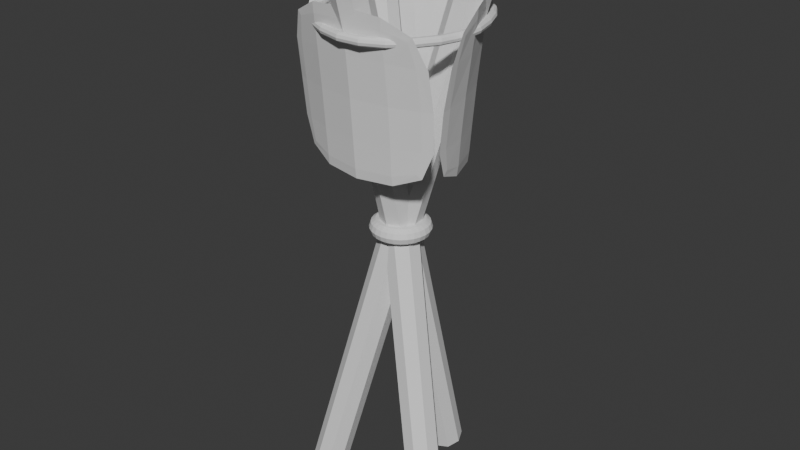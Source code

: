 # Source: cultistshrine.blend  (saved by Blender 5.0.118; exported with 4.5.12 LTS)
import bpy
from mathutils import Matrix  # noqa: F401  (used for matrix-valued properties, if any)

bpy.ops.wm.read_factory_settings(use_empty=True)
scene = bpy.context.scene
scene.name = 'Scene'

# ---- collections
col_collection = bpy.data.collections.new('Collection'); scene.collection.children.link(col_collection)

# ---- materials (node trees are filled in below, after node groups)
mat_cloth = bpy.data.materials.new('Cloth')
mat_rope = bpy.data.materials.new('Rope')

# ---- material node trees
mat_cloth.use_nodes = True; mat_cloth.node_tree.nodes.clear()
_N = mat_cloth.node_tree.nodes; _L = mat_cloth.node_tree.links
n0 = _N.new('ShaderNodeBsdfPrincipled'); n0.name = 'Principled BSDF'; n0.location = (-200, 100)
n1 = _N.new('ShaderNodeOutputMaterial'); n1.name = 'Material Output'; n1.location = (200, 100)
_L.new(n0.outputs[0], n1.inputs[0])
n1.is_active_output = True
mat_rope.use_nodes = True; mat_rope.node_tree.nodes.clear()
_N = mat_rope.node_tree.nodes; _L = mat_rope.node_tree.links
n0 = _N.new('ShaderNodeBsdfPrincipled'); n0.name = 'Principled BSDF'; n0.location = (-200, 100)
n1 = _N.new('ShaderNodeOutputMaterial'); n1.name = 'Material Output'; n1.location = (200, 100)
_L.new(n0.outputs[0], n1.inputs[0])
n1.is_active_output = True

# ---- world
world_world = bpy.data.worlds.new('World'); scene.world = world_world
world_world.use_nodes = True; world_world.node_tree.nodes.clear()
_N = world_world.node_tree.nodes; _L = world_world.node_tree.links
n0 = _N.new('ShaderNodeOutputWorld'); n0.name = 'World Output'; n0.location = (200, 100)
n1 = _N.new('ShaderNodeBackground'); n1.name = 'Background'; n1.location = (-200, 100)
n1.inputs[0].default_value = (0.05088, 0.05088, 0.05088, 1.0)
_L.new(n1.outputs[0], n0.inputs[0])
n0.is_active_output = True
world_world.color = (0.05088, 0.05088, 0.05088)
world_world.sun_shadow_jitter_overblur = 0.0

# ---- meshes
me_cylinder_001 = bpy.data.meshes.new('Cylinder.001')
me_cylinder_001.from_pydata([(0.0, 0.2392, -0.7201), (0.0, -0.1529, 0.7432), (0.03159, 0.2265, -0.7234), (0.03159, -0.1655, 0.7398), (0.04467, 0.196, -0.7316), (0.04467, -0.196, 0.7316), (0.03159, 0.1655, -0.7398), (0.03159, -0.2265, 0.7234), (0.0, 0.1529, -0.7432), (0.0, -0.2392, 0.7201), (-0.03159, 0.1655, -0.7398), (-0.03159, -0.2265, 0.7234), (-0.04467, 0.196, -0.7316), (-0.04467, -0.196, 0.7316), (-0.03159, 0.2265, -0.7234), (-0.03159, -0.1655, 0.7398), (-0.2071, -0.1196, -0.7201), (0.1324, 0.07645, 0.7432), (-0.212, -0.08592, -0.7234), (0.1276, 0.1101, 0.7398), (-0.1921, -0.05933, -0.7316), (0.1474, 0.1367, 0.7316), (-0.1591, -0.05541, -0.7398), (0.1804, 0.1406, 0.7234), (-0.1324, -0.07645, -0.7432), (0.2071, 0.1196, 0.7201), (-0.1276, -0.1101, -0.7398), (0.212, 0.08592, 0.7234), (-0.1474, -0.1367, -0.7316), (0.1921, 0.05933, 0.7316), (-0.1804, -0.1406, -0.7234), (0.1591, 0.05541, 0.7398), (0.2071, -0.1196, -0.7201), (-0.1324, 0.07645, 0.7432), (0.1804, -0.1406, -0.7234), (-0.1591, 0.05541, 0.7398), (0.1474, -0.1367, -0.7316), (-0.1921, 0.05933, 0.7316), (0.1276, -0.1101, -0.7398), (-0.212, 0.08592, 0.7234), (0.1324, -0.07645, -0.7432), (-0.2071, 0.1196, 0.7201), (0.1591, -0.05541, -0.7398), (-0.1804, 0.1406, 0.7234), (0.1921, -0.05933, -0.7316), (-0.1474, 0.1367, 0.7316), (0.212, -0.08592, -0.7234), (-0.1276, 0.1101, 0.7398)], [], [(0, 1, 3, 2), (2, 3, 5, 4), (4, 5, 7, 6), (6, 7, 9, 8), (8, 9, 11, 10), (10, 11, 13, 12), (3, 1, 15, 13, 11, 9, 7, 5), (12, 13, 15, 14), (14, 15, 1, 0), (0, 2, 4, 6, 8, 10, 12, 14), (16, 17, 19, 18), (18, 19, 21, 20), (20, 21, 23, 22), (22, 23, 25, 24), (24, 25, 27, 26), (26, 27, 29, 28), (19, 17, 31, 29, 27, 25, 23, 21), (28, 29, 31, 30), (30, 31, 17, 16), (16, 18, 20, 22, 24, 26, 28, 30), (32, 33, 35, 34), (34, 35, 37, 36), (36, 37, 39, 38), (38, 39, 41, 40), (40, 41, 43, 42), (42, 43, 45, 44), (35, 33, 47, 45, 43, 41, 39, 37), (44, 45, 47, 46), (46, 47, 33, 32), (32, 34, 36, 38, 40, 42, 44, 46)])
_uv = me_cylinder_001.uv_layers.new(name='UVMap')
_uv.uv.foreach_set('vector', [0.06784, 0.9998, 0.06784, 0.000167, 0.0904, 0.0001601, 0.09039, 0.9998, 0.09039, 0.9998, 0.0904, 0.0001601, 0.113, 0.0001669, 0.113, 0.9998, 0.113, 0.9998, 0.113, 0.0001669, 0.1355, 0.0001878, 0.1355, 0.9998, 0.1355, 0.9998, 0.1355, 0.0001878, 0.1581, 0.0002229, 0.1581, 0.9998, 0.1581, 0.9998, 0.1581, 0.0002229, 0.1806, 0.0002867, 0.1806, 0.9998, 0.0001601, 0.9998, 0.0001603, 0.0002854, 0.02272, 0.0002217, 0.02272, 0.9998, 0.597, 0.0709, 0.597, 0.09346, 0.5811, 0.1094, 0.5585, 0.1094, 0.5426, 0.09346, 0.5426, 0.0709, 0.5585, 0.05494, 0.5811, 0.05494, 0.02272, 0.9998, 0.02272, 0.0002217, 0.04528, 0.0001869, 0.04528, 0.9998, 0.04528, 0.9998, 0.04528, 0.0001869, 0.06784, 0.000167, 0.06784, 0.9998, 0.597, 0.01611, 0.597, 0.03867, 0.5811, 0.05462, 0.5585, 0.05462, 0.5426, 0.03867, 0.5426, 0.01611, 0.5585, 0.0001602, 0.5811, 0.0001601, 0.4746, 0.0001701, 0.4746, 0.9998, 0.452, 0.9998, 0.452, 0.0001601, 0.452, 0.0001601, 0.452, 0.9998, 0.4295, 0.9998, 0.4295, 0.0001627, 0.4295, 0.0001627, 0.4295, 0.9998, 0.4069, 0.9998, 0.4069, 0.0001776, 0.4069, 0.0001776, 0.4069, 0.9998, 0.3843, 0.9998, 0.3843, 0.0002054, 0.3843, 0.0002054, 0.3843, 0.9998, 0.3618, 0.9997, 0.3618, 0.0002634, 0.5423, 0.0002684, 0.5423, 0.9997, 0.5197, 0.9998, 0.5197, 0.0002278, 0.5426, 0.1482, 0.5426, 0.1257, 0.5585, 0.1097, 0.5811, 0.1097, 0.597, 0.1257, 0.597, 0.1482, 0.5811, 0.1642, 0.5585, 0.1642, 0.5197, 0.0002278, 0.5197, 0.9998, 0.4971, 0.9998, 0.4971, 0.0001931, 0.4971, 0.0001931, 0.4971, 0.9998, 0.4746, 0.9998, 0.4746, 0.0001701, 0.597, 0.3126, 0.5811, 0.3285, 0.5585, 0.3285, 0.5426, 0.3126, 0.5426, 0.29, 0.5585, 0.2741, 0.5811, 0.2741, 0.597, 0.29, 0.2938, 0.0001664, 0.2938, 0.9998, 0.2712, 0.9998, 0.2712, 0.0001601, 0.2712, 0.0001601, 0.2712, 0.9998, 0.2487, 0.9998, 0.2486, 0.0001657, 0.2486, 0.0001657, 0.2487, 0.9998, 0.2261, 0.9998, 0.2261, 0.0001827, 0.2261, 0.0001827, 0.2261, 0.9998, 0.2035, 0.9998, 0.2035, 0.0002107, 0.2035, 0.0002107, 0.2035, 0.9998, 0.181, 0.9997, 0.181, 0.0002459, 0.3614, 0.0002397, 0.3615, 0.9997, 0.3389, 0.9998, 0.3389, 0.0002138, 0.5811, 0.219, 0.5585, 0.219, 0.5426, 0.203, 0.5426, 0.1805, 0.5585, 0.1645, 0.5811, 0.1645, 0.597, 0.1805, 0.597, 0.203, 0.3389, 0.0002138, 0.3389, 0.9998, 0.3163, 0.9998, 0.3163, 0.0001844, 0.3163, 0.0001844, 0.3163, 0.9998, 0.2938, 0.9998, 0.2938, 0.0001664, 0.597, 0.2578, 0.5811, 0.2738, 0.5585, 0.2738, 0.5426, 0.2578, 0.5426, 0.2353, 0.5585, 0.2193, 0.5811, 0.2193, 0.597, 0.2353])
me_cylinder_001.materials.append(None)
me_cylinder_001.update()
me_plane_001 = bpy.data.meshes.new('Plane.001')
me_plane_001.from_pydata([(-0.1981, -0.1694, 0.2936), (0.1981, -0.1694, 0.2936), (-0.1981, -0.2124, 0.6981), (0.1981, -0.2124, 0.6981), (-0.2201, -0.1774, 0.4928), (-1.125e-11, -0.2112, 0.2715), (0.2201, -0.1774, 0.4928), (-1.125e-11, -0.2521, 0.734), (-1.125e-11, -0.2282, 0.4961), (-0.1981, -0.1662, 0.2936), (0.1981, -0.1662, 0.2936), (-0.1981, -0.2092, 0.6981), (0.1981, -0.2092, 0.6981), (-0.2201, -0.1732, 0.4928), (9.738e-10, -0.207, 0.2715), (0.2201, -0.1732, 0.4928), (-5.267e-10, -0.2479, 0.734), (-2.441e-10, -0.2219, 0.4961), (-0.2163, -0.1675, 0.3681), (0.1237, -0.1933, 0.2753), (0.2163, -0.1952, 0.6192), (-0.1237, -0.2364, 0.7244), (-0.2163, -0.1952, 0.6192), (-0.1237, -0.1933, 0.2753), (0.2163, -0.1675, 0.3681), (0.1237, -0.2364, 0.7244), (-1.125e-11, -0.2415, 0.6316), (-1.125e-11, -0.218, 0.3656), (-0.1266, -0.2094, 0.4949), (0.1266, -0.2094, 0.4949), (-0.2163, -0.1635, 0.3681), (0.1237, -0.1893, 0.2753), (0.2163, -0.1912, 0.6192), (-0.1237, -0.2324, 0.7244), (-0.2163, -0.1912, 0.6192), (-0.1237, -0.1893, 0.2753), (0.2163, -0.1635, 0.3681), (0.1237, -0.2324, 0.7244), (-1.22e-10, -0.2355, 0.6316), (-2.441e-10, -0.212, 0.3656), (-0.1266, -0.2034, 0.4949), (0.1266, -0.2034, 0.4949), (-0.2126, -0.1614, 0.2791), (0.2126, -0.1614, 0.2791), (-0.2126, -0.2084, 0.7115), (0.2126, -0.2084, 0.7115), (-0.2531, -0.1629, 0.4919), (-1.108e-10, -0.2072, 0.2385), (0.2531, -0.1629, 0.4919), (-3.549e-10, -0.2541, 0.7704), (0.1258, -0.2242, 0.6272), (-0.1258, -0.2242, 0.6272), (-0.1258, -0.1991, 0.3662), (0.1258, -0.1991, 0.3662), (0.1258, -0.2185, 0.6272), (-0.1258, -0.2185, 0.6272), (-0.1258, -0.1933, 0.3662), (0.1258, -0.1933, 0.3662), (-0.248, -0.1532, 0.3666), (0.1251, -0.1889, 0.2436), (0.248, -0.1823, 0.6184), (-0.1251, -0.2384, 0.7583), (-0.248, -0.1823, 0.6184), (-0.1251, -0.1889, 0.2436), (0.248, -0.1532, 0.3666), (0.1251, -0.2384, 0.7583), (0.2457, -0.08687, 0.2936), (0.04763, 0.2562, 0.2936), (0.283, -0.06537, 0.6981), (0.08488, 0.2777, 0.6981), (0.2637, -0.1019, 0.4928), (0.1829, 0.1056, 0.2715), (0.04362, 0.2793, 0.4928), (0.2183, 0.126, 0.734), (0.1976, 0.1141, 0.4961), (0.243, -0.08845, 0.2936), (0.04491, 0.2547, 0.2936), (0.2802, -0.06694, 0.6981), (0.08215, 0.2762, 0.6981), (0.2601, -0.104, 0.4928), (0.1793, 0.1035, 0.2715), (0.03998, 0.2772, 0.4928), (0.2146, 0.1239, 0.734), (0.1922, 0.111, 0.4961), (0.2533, -0.1036, 0.3681), (0.1056, 0.2038, 0.2753), (0.06086, 0.2849, 0.6192), (0.2666, 0.01106, 0.7244), (0.2772, -0.08976, 0.6192), (0.2293, -0.01048, 0.2753), (0.03691, 0.2711, 0.3681), (0.1429, 0.2253, 0.7244), (0.2092, 0.1208, 0.6316), (0.1888, 0.109, 0.3656), (0.2447, -0.004883, 0.4949), (0.1181, 0.2143, 0.4949), (0.2498, -0.1056, 0.3681), (0.1021, 0.2018, 0.2753), (0.05738, 0.2829, 0.6192), (0.2631, 0.009047, 0.7244), (0.2737, -0.09177, 0.6192), (0.2258, -0.01249, 0.2753), (0.03343, 0.2691, 0.3681), (0.1394, 0.2233, 0.7244), (0.2039, 0.1177, 0.6316), (0.1836, 0.106, 0.3656), (0.2394, -0.007903, 0.4949), (0.1129, 0.2113, 0.4949), (0.2461, -0.1034, 0.2791), (0.03349, 0.2648, 0.2791), (0.2868, -0.07988, 0.7115), (0.07422, 0.2883, 0.7115), (0.2677, -0.1378, 0.4919), (0.1794, 0.1036, 0.2385), (0.01453, 0.3007, 0.4919), (0.2201, 0.1271, 0.7704), (0.1313, 0.2211, 0.6272), (0.2571, 0.00313, 0.6272), (0.2353, -0.009463, 0.3662), (0.1095, 0.2085, 0.3662), (0.1263, 0.2182, 0.6272), (0.2521, 0.0002368, 0.6272), (0.2303, -0.01236, 0.3662), (0.1044, 0.2056, 0.3662), (0.2567, -0.1382, 0.3666), (0.101, 0.2028, 0.2436), (0.03389, 0.306, 0.6184), (0.269, 0.01083, 0.7583), (0.2819, -0.1236, 0.6184), (0.2262, -0.01391, 0.2436), (0.008637, 0.2914, 0.3666), (0.1439, 0.2276, 0.7583), (-0.04763, 0.2562, 0.2936), (-0.2457, -0.08687, 0.2936), (-0.08488, 0.2777, 0.6981), (-0.283, -0.06537, 0.6981), (-0.04362, 0.2793, 0.4928), (-0.1829, 0.1056, 0.2715), (-0.2637, -0.1019, 0.4928), (-0.2183, 0.126, 0.734), (-0.1976, 0.1141, 0.4961), (-0.04491, 0.2547, 0.2936), (-0.243, -0.08845, 0.2936), (-0.08215, 0.2762, 0.6981), (-0.2802, -0.06694, 0.6981), (-0.03998, 0.2772, 0.4928), (-0.1793, 0.1035, 0.2715), (-0.2601, -0.104, 0.4928), (-0.2146, 0.1239, 0.734), (-0.1922, 0.111, 0.4961), (-0.03691, 0.2711, 0.3681), (-0.2293, -0.01048, 0.2753), (-0.2772, -0.08976, 0.6192), (-0.1429, 0.2253, 0.7244), (-0.06086, 0.2849, 0.6192), (-0.1056, 0.2038, 0.2753), (-0.2533, -0.1036, 0.3681), (-0.2666, 0.01106, 0.7244), (-0.2092, 0.1208, 0.6316), (-0.1888, 0.109, 0.3656), (-0.1181, 0.2143, 0.4949), (-0.2447, -0.004884, 0.4949), (-0.03343, 0.2691, 0.3681), (-0.2258, -0.01249, 0.2753), (-0.2737, -0.09177, 0.6192), (-0.1394, 0.2233, 0.7244), (-0.05738, 0.2829, 0.6192), (-0.1021, 0.2018, 0.2753), (-0.2498, -0.1056, 0.3681), (-0.2631, 0.009047, 0.7244), (-0.2039, 0.1177, 0.6316), (-0.1836, 0.106, 0.3656), (-0.1129, 0.2113, 0.4949), (-0.2394, -0.007903, 0.4949), (-0.03349, 0.2648, 0.2791), (-0.2461, -0.1034, 0.2791), (-0.07422, 0.2883, 0.7115), (-0.2868, -0.07988, 0.7115), (-0.01453, 0.3007, 0.4919), (-0.1794, 0.1036, 0.2385), (-0.2677, -0.1378, 0.4919), (-0.2201, 0.1271, 0.7704), (-0.2571, 0.00313, 0.6272), (-0.1313, 0.2211, 0.6272), (-0.1095, 0.2085, 0.3662), (-0.2353, -0.009463, 0.3662), (-0.2521, 0.0002367, 0.6272), (-0.1263, 0.2182, 0.6272), (-0.1044, 0.2056, 0.3662), (-0.2303, -0.01236, 0.3662), (-0.008637, 0.2914, 0.3666), (-0.2262, -0.01391, 0.2436), (-0.2819, -0.1236, 0.6184), (-0.1439, 0.2276, 0.7583), (-0.03389, 0.306, 0.6184), (-0.101, 0.2028, 0.2436), (-0.2567, -0.1382, 0.3666), (-0.269, 0.01083, 0.7583)], [], [(8, 29, 50, 26), (29, 6, 20, 50), (50, 20, 3, 25), (26, 50, 25, 7), (4, 28, 51, 22), (28, 8, 26, 51), (51, 26, 7, 21), (22, 51, 21, 2), (0, 23, 52, 18), (23, 5, 27, 52), (52, 27, 8, 28), (18, 52, 28, 4), (5, 19, 53, 27), (19, 1, 24, 53), (53, 24, 6, 29), (27, 53, 29, 8), (17, 38, 54, 41), (38, 16, 37, 54), (54, 37, 12, 32), (41, 54, 32, 15), (13, 34, 55, 40), (34, 11, 33, 55), (55, 33, 16, 38), (40, 55, 38, 17), (9, 30, 56, 35), (30, 13, 40, 56), (56, 40, 17, 39), (35, 56, 39, 14), (14, 39, 57, 31), (39, 17, 41, 57), (57, 41, 15, 36), (31, 57, 36, 10), (0, 18, 58, 42), (18, 4, 46, 58), (58, 46, 13, 30), (42, 58, 30, 9), (1, 19, 59, 43), (19, 5, 47, 59), (59, 47, 14, 31), (43, 59, 31, 10), (3, 20, 60, 45), (20, 6, 48, 60), (60, 48, 15, 32), (45, 60, 32, 12), (2, 21, 61, 44), (21, 7, 49, 61), (61, 49, 16, 33), (44, 61, 33, 11), (4, 22, 62, 46), (22, 2, 44, 62), (62, 44, 11, 34), (46, 62, 34, 13), (5, 23, 63, 47), (23, 0, 42, 63), (63, 42, 9, 35), (47, 63, 35, 14), (6, 24, 64, 48), (24, 1, 43, 64), (64, 43, 10, 36), (48, 64, 36, 15), (7, 25, 65, 49), (25, 3, 45, 65), (65, 45, 12, 37), (49, 65, 37, 16), (74, 95, 116, 92), (95, 72, 86, 116), (116, 86, 69, 91), (92, 116, 91, 73), (70, 94, 117, 88), (94, 74, 92, 117), (117, 92, 73, 87), (88, 117, 87, 68), (66, 89, 118, 84), (89, 71, 93, 118), (118, 93, 74, 94), (84, 118, 94, 70), (71, 85, 119, 93), (85, 67, 90, 119), (119, 90, 72, 95), (93, 119, 95, 74), (83, 104, 120, 107), (104, 82, 103, 120), (120, 103, 78, 98), (107, 120, 98, 81), (79, 100, 121, 106), (100, 77, 99, 121), (121, 99, 82, 104), (106, 121, 104, 83), (75, 96, 122, 101), (96, 79, 106, 122), (122, 106, 83, 105), (101, 122, 105, 80), (80, 105, 123, 97), (105, 83, 107, 123), (123, 107, 81, 102), (97, 123, 102, 76), (66, 84, 124, 108), (84, 70, 112, 124), (124, 112, 79, 96), (108, 124, 96, 75), (67, 85, 125, 109), (85, 71, 113, 125), (125, 113, 80, 97), (109, 125, 97, 76), (69, 86, 126, 111), (86, 72, 114, 126), (126, 114, 81, 98), (111, 126, 98, 78), (68, 87, 127, 110), (87, 73, 115, 127), (127, 115, 82, 99), (110, 127, 99, 77), (70, 88, 128, 112), (88, 68, 110, 128), (128, 110, 77, 100), (112, 128, 100, 79), (71, 89, 129, 113), (89, 66, 108, 129), (129, 108, 75, 101), (113, 129, 101, 80), (72, 90, 130, 114), (90, 67, 109, 130), (130, 109, 76, 102), (114, 130, 102, 81), (73, 91, 131, 115), (91, 69, 111, 131), (131, 111, 78, 103), (115, 131, 103, 82), (140, 161, 182, 158), (161, 138, 152, 182), (182, 152, 135, 157), (158, 182, 157, 139), (136, 160, 183, 154), (160, 140, 158, 183), (183, 158, 139, 153), (154, 183, 153, 134), (132, 155, 184, 150), (155, 137, 159, 184), (184, 159, 140, 160), (150, 184, 160, 136), (137, 151, 185, 159), (151, 133, 156, 185), (185, 156, 138, 161), (159, 185, 161, 140), (149, 170, 186, 173), (170, 148, 169, 186), (186, 169, 144, 164), (173, 186, 164, 147), (145, 166, 187, 172), (166, 143, 165, 187), (187, 165, 148, 170), (172, 187, 170, 149), (141, 162, 188, 167), (162, 145, 172, 188), (188, 172, 149, 171), (167, 188, 171, 146), (146, 171, 189, 163), (171, 149, 173, 189), (189, 173, 147, 168), (163, 189, 168, 142), (132, 150, 190, 174), (150, 136, 178, 190), (190, 178, 145, 162), (174, 190, 162, 141), (133, 151, 191, 175), (151, 137, 179, 191), (191, 179, 146, 163), (175, 191, 163, 142), (135, 152, 192, 177), (152, 138, 180, 192), (192, 180, 147, 164), (177, 192, 164, 144), (134, 153, 193, 176), (153, 139, 181, 193), (193, 181, 148, 165), (176, 193, 165, 143), (136, 154, 194, 178), (154, 134, 176, 194), (194, 176, 143, 166), (178, 194, 166, 145), (137, 155, 195, 179), (155, 132, 174, 195), (195, 174, 141, 167), (179, 195, 167, 146), (138, 156, 196, 180), (156, 133, 175, 196), (196, 175, 142, 168), (180, 196, 168, 147), (139, 157, 197, 181), (157, 135, 177, 197), (197, 177, 144, 169), (181, 197, 169, 148)])
_uv = me_plane_001.uv_layers.new(name='UVMap')
_uv.uv.foreach_set('vector', [0.8301, 0.1643, 0.9114, 0.1649, 0.9082, 0.2494, 0.8276, 0.2508, 0.9114, 0.1649, 0.9743, 0.1636, 0.9686, 0.2444, 0.9082, 0.2494, 0.9082, 0.2494, 0.9686, 0.2444, 0.9543, 0.2949, 0.9048, 0.3115, 0.8276, 0.2508, 0.9082, 0.2494, 0.9048, 0.3115, 0.8257, 0.3162, 0.6862, 0.1553, 0.7488, 0.1602, 0.7472, 0.2448, 0.6872, 0.2363, 0.7488, 0.1602, 0.8301, 0.1643, 0.8276, 0.2508, 0.7472, 0.2448, 0.7472, 0.2448, 0.8276, 0.2508, 0.8257, 0.3162, 0.7471, 0.307, 0.6872, 0.2363, 0.7472, 0.2448, 0.7471, 0.307, 0.6986, 0.2876, 0.7047, 0.02943, 0.7548, 0.02053, 0.7517, 0.07828, 0.6908, 0.07609, 0.7548, 0.02053, 0.8342, 0.02133, 0.8325, 0.08123, 0.7517, 0.07828, 0.7517, 0.07828, 0.8325, 0.08123, 0.8301, 0.1643, 0.7488, 0.1602, 0.6908, 0.07609, 0.7517, 0.07828, 0.7488, 0.1602, 0.6862, 0.1553, 0.8342, 0.02133, 0.9134, 0.02507, 0.9133, 0.08292, 0.8325, 0.08123, 0.9134, 0.02507, 0.963, 0.03684, 0.9742, 0.08422, 0.9133, 0.08292, 0.9133, 0.08292, 0.9742, 0.08422, 0.9743, 0.1636, 0.9114, 0.1649, 0.8325, 0.08123, 0.9133, 0.08292, 0.9114, 0.1649, 0.8301, 0.1643, 0.166, 0.5158, 0.1687, 0.4293, 0.2491, 0.4356, 0.2472, 0.5202, 0.1687, 0.4293, 0.1708, 0.3637, 0.2494, 0.3732, 0.2491, 0.4356, 0.2491, 0.4356, 0.2494, 0.3732, 0.2976, 0.3928, 0.3087, 0.4442, 0.2472, 0.5202, 0.2491, 0.4356, 0.3087, 0.4442, 0.3095, 0.5251, 0.02217, 0.516, 0.02804, 0.4353, 0.08804, 0.4305, 0.08463, 0.515, 0.02804, 0.4353, 0.04242, 0.3848, 0.09174, 0.3682, 0.08804, 0.4305, 0.08804, 0.4305, 0.09174, 0.3682, 0.1708, 0.3637, 0.1687, 0.4293, 0.08463, 0.515, 0.08804, 0.4305, 0.1687, 0.4293, 0.166, 0.5158, 0.03296, 0.6426, 0.02194, 0.5953, 0.08248, 0.597, 0.08221, 0.6548, 0.02194, 0.5953, 0.02217, 0.516, 0.08463, 0.515, 0.08248, 0.597, 0.08248, 0.597, 0.08463, 0.515, 0.166, 0.5158, 0.1633, 0.599, 0.08221, 0.6548, 0.08248, 0.597, 0.1633, 0.599, 0.1614, 0.6589, 0.1614, 0.6589, 0.1633, 0.599, 0.2442, 0.6021, 0.2408, 0.6598, 0.1633, 0.599, 0.166, 0.5158, 0.2472, 0.5202, 0.2442, 0.6021, 0.2442, 0.6021, 0.2472, 0.5202, 0.3095, 0.5251, 0.3047, 0.6042, 0.2408, 0.6598, 0.2442, 0.6021, 0.3047, 0.6042, 0.2907, 0.6508, 0.7047, 0.02943, 0.6908, 0.07609, 0.6688, 0.07376, 0.6948, 0.01957, 0.6908, 0.07609, 0.6862, 0.1553, 0.6634, 0.1533, 0.6688, 0.07376, 0.0007715, 0.596, 0.0002016, 0.5164, 0.02217, 0.516, 0.02194, 0.5953, 0.02317, 0.6517, 0.0007715, 0.596, 0.02194, 0.5953, 0.03296, 0.6426, 0.963, 0.03684, 0.9134, 0.02507, 0.9152, 0.004814, 0.9734, 0.02755, 0.9134, 0.02507, 0.8342, 0.02133, 0.8348, 0.0002015, 0.9152, 0.004814, 0.2408, 0.6799, 0.1608, 0.6799, 0.1614, 0.6589, 0.2408, 0.6598, 0.2999, 0.6604, 0.2408, 0.6799, 0.2408, 0.6598, 0.2907, 0.6508, 0.9543, 0.2949, 0.9686, 0.2444, 0.9903, 0.2437, 0.9638, 0.3034, 0.9686, 0.2444, 0.9743, 0.1636, 0.9972, 0.1629, 0.9903, 0.2437, 0.3295, 0.4458, 0.3314, 0.5269, 0.3095, 0.5251, 0.3087, 0.4442, 0.3071, 0.3846, 0.3295, 0.4458, 0.3087, 0.4442, 0.2976, 0.3928, 0.6986, 0.2876, 0.7471, 0.307, 0.7454, 0.3285, 0.6886, 0.2956, 0.7471, 0.307, 0.8257, 0.3162, 0.8251, 0.3393, 0.7454, 0.3285, 0.0918, 0.3464, 0.1715, 0.3403, 0.1708, 0.3637, 0.09174, 0.3682, 0.03346, 0.376, 0.0918, 0.3464, 0.09174, 0.3682, 0.04242, 0.3848, 0.6862, 0.1553, 0.6872, 0.2363, 0.6656, 0.2344, 0.6634, 0.1533, 0.6872, 0.2363, 0.6986, 0.2876, 0.6886, 0.2956, 0.6656, 0.2344, 0.007164, 0.4357, 0.03346, 0.376, 0.04242, 0.3848, 0.02804, 0.4353, 0.0002016, 0.5164, 0.007164, 0.4357, 0.02804, 0.4353, 0.02217, 0.516, 0.8342, 0.02133, 0.7548, 0.02053, 0.7543, 0.0002015, 0.8348, 0.0002015, 0.7548, 0.02053, 0.7047, 0.02943, 0.6948, 0.01957, 0.7543, 0.0002015, 0.08088, 0.6749, 0.02317, 0.6517, 0.03296, 0.6426, 0.08221, 0.6548, 0.1608, 0.6799, 0.08088, 0.6749, 0.08221, 0.6548, 0.1614, 0.6589, 0.9743, 0.1636, 0.9742, 0.08422, 0.9963, 0.08314, 0.9972, 0.1629, 0.9742, 0.08422, 0.963, 0.03684, 0.9734, 0.02755, 0.9963, 0.08314, 0.3258, 0.6063, 0.2999, 0.6604, 0.2907, 0.6508, 0.3047, 0.6042, 0.3314, 0.5269, 0.3258, 0.6063, 0.3047, 0.6042, 0.3095, 0.5251, 0.8257, 0.3162, 0.9048, 0.3115, 0.9052, 0.3331, 0.8251, 0.3393, 0.9048, 0.3115, 0.9543, 0.2949, 0.9638, 0.3034, 0.9052, 0.3331, 0.2507, 0.3514, 0.3071, 0.3846, 0.2976, 0.3928, 0.2494, 0.3732, 0.1715, 0.3403, 0.2507, 0.3514, 0.2494, 0.3732, 0.1708, 0.3637, 0.8331, 0.5152, 0.7517, 0.5146, 0.7549, 0.4301, 0.8356, 0.4287, 0.7517, 0.5146, 0.6889, 0.5159, 0.6946, 0.4351, 0.7549, 0.4301, 0.7549, 0.4301, 0.6946, 0.4351, 0.7089, 0.3846, 0.7584, 0.368, 0.8356, 0.4287, 0.7549, 0.4301, 0.7584, 0.368, 0.8374, 0.3634, 0.977, 0.5242, 0.9143, 0.5193, 0.916, 0.4348, 0.9759, 0.4432, 0.9143, 0.5193, 0.8331, 0.5152, 0.8356, 0.4287, 0.916, 0.4348, 0.916, 0.4348, 0.8356, 0.4287, 0.8374, 0.3634, 0.9161, 0.3726, 0.9759, 0.4432, 0.916, 0.4348, 0.9161, 0.3726, 0.9646, 0.3919, 0.9585, 0.6501, 0.9083, 0.659, 0.9115, 0.6012, 0.9723, 0.6034, 0.9083, 0.659, 0.829, 0.6582, 0.8307, 0.5983, 0.9115, 0.6012, 0.9115, 0.6012, 0.8307, 0.5983, 0.8331, 0.5152, 0.9143, 0.5193, 0.9723, 0.6034, 0.9115, 0.6012, 0.9143, 0.5193, 0.977, 0.5242, 0.829, 0.6582, 0.7497, 0.6545, 0.7499, 0.5966, 0.8307, 0.5983, 0.7497, 0.6545, 0.7002, 0.6427, 0.689, 0.5953, 0.7499, 0.5966, 0.7499, 0.5966, 0.689, 0.5953, 0.6889, 0.5159, 0.7517, 0.5146, 0.8307, 0.5983, 0.7499, 0.5966, 0.7517, 0.5146, 0.8331, 0.5152, 0.4972, 0.1643, 0.4944, 0.2508, 0.414, 0.2445, 0.4159, 0.16, 0.4944, 0.2508, 0.4924, 0.3164, 0.4138, 0.3069, 0.414, 0.2445, 0.414, 0.2445, 0.4138, 0.3069, 0.3656, 0.2873, 0.3544, 0.236, 0.4159, 0.16, 0.414, 0.2445, 0.3544, 0.236, 0.3537, 0.155, 0.641, 0.1641, 0.6351, 0.2448, 0.5751, 0.2496, 0.5785, 0.1651, 0.6351, 0.2448, 0.6207, 0.2954, 0.5714, 0.3119, 0.5751, 0.2496, 0.5751, 0.2496, 0.5714, 0.3119, 0.4924, 0.3164, 0.4944, 0.2508, 0.5785, 0.1651, 0.5751, 0.2496, 0.4944, 0.2508, 0.4972, 0.1643, 0.6302, 0.03749, 0.6412, 0.08485, 0.5807, 0.08314, 0.5809, 0.02534, 0.6412, 0.08485, 0.641, 0.1641, 0.5785, 0.1651, 0.5807, 0.08314, 0.5807, 0.08314, 0.5785, 0.1651, 0.4972, 0.1643, 0.4998, 0.08108, 0.5809, 0.02534, 0.5807, 0.08314, 0.4998, 0.08108, 0.5017, 0.02118, 0.5017, 0.02118, 0.4998, 0.08108, 0.419, 0.07802, 0.4224, 0.02033, 0.4998, 0.08108, 0.4972, 0.1643, 0.4159, 0.16, 0.419, 0.07802, 0.419, 0.07802, 0.4159, 0.16, 0.3537, 0.155, 0.3585, 0.0759, 0.4224, 0.02033, 0.419, 0.07802, 0.3585, 0.0759, 0.3724, 0.02934, 0.9585, 0.6501, 0.9723, 0.6034, 0.9943, 0.6058, 0.9683, 0.66, 0.9723, 0.6034, 0.977, 0.5242, 0.9998, 0.5262, 0.9943, 0.6058, 0.6624, 0.08406, 0.6629, 0.1637, 0.641, 0.1641, 0.6412, 0.08485, 0.64, 0.02842, 0.6624, 0.08406, 0.6412, 0.08485, 0.6302, 0.03749, 0.7002, 0.6427, 0.7497, 0.6545, 0.748, 0.6747, 0.6898, 0.652, 0.7497, 0.6545, 0.829, 0.6582, 0.8284, 0.6793, 0.748, 0.6747, 0.4223, 0.0002016, 0.5024, 0.0002016, 0.5017, 0.02118, 0.4224, 0.02033, 0.3632, 0.01967, 0.4223, 0.0002016, 0.4224, 0.02033, 0.3724, 0.02934, 0.7089, 0.3846, 0.6946, 0.4351, 0.6729, 0.4358, 0.6993, 0.3761, 0.6946, 0.4351, 0.6889, 0.5159, 0.666, 0.5166, 0.6729, 0.4358, 0.3336, 0.2343, 0.3318, 0.1533, 0.3537, 0.155, 0.3544, 0.236, 0.3561, 0.2955, 0.3336, 0.2343, 0.3544, 0.236, 0.3656, 0.2873, 0.9646, 0.3919, 0.9161, 0.3726, 0.9177, 0.351, 0.9746, 0.384, 0.9161, 0.3726, 0.8374, 0.3634, 0.8381, 0.3403, 0.9177, 0.351, 0.5714, 0.3337, 0.4916, 0.3399, 0.4924, 0.3164, 0.5714, 0.3119, 0.6297, 0.3041, 0.5714, 0.3337, 0.5714, 0.3119, 0.6207, 0.2954, 0.977, 0.5242, 0.9759, 0.4432, 0.9975, 0.4451, 0.9998, 0.5262, 0.9759, 0.4432, 0.9646, 0.3919, 0.9746, 0.384, 0.9975, 0.4451, 0.656, 0.2445, 0.6297, 0.3041, 0.6207, 0.2954, 0.6351, 0.2448, 0.6629, 0.1637, 0.656, 0.2445, 0.6351, 0.2448, 0.641, 0.1641, 0.829, 0.6582, 0.9083, 0.659, 0.9089, 0.6793, 0.8284, 0.6793, 0.9083, 0.659, 0.9585, 0.6501, 0.9683, 0.66, 0.9089, 0.6793, 0.5823, 0.00526, 0.64, 0.02842, 0.6302, 0.03749, 0.5809, 0.02534, 0.5024, 0.0002016, 0.5823, 0.00526, 0.5809, 0.02534, 0.5017, 0.02118, 0.6889, 0.5159, 0.689, 0.5953, 0.6669, 0.5964, 0.666, 0.5166, 0.689, 0.5953, 0.7002, 0.6427, 0.6898, 0.652, 0.6669, 0.5964, 0.3374, 0.07379, 0.3632, 0.01967, 0.3724, 0.02934, 0.3585, 0.0759, 0.3318, 0.1533, 0.3374, 0.07379, 0.3585, 0.0759, 0.3537, 0.155, 0.8374, 0.3634, 0.7584, 0.368, 0.758, 0.3465, 0.8381, 0.3403, 0.7584, 0.368, 0.7089, 0.3846, 0.6993, 0.3761, 0.758, 0.3465, 0.4124, 0.3287, 0.3561, 0.2955, 0.3656, 0.2873, 0.4138, 0.3069, 0.4916, 0.3399, 0.4124, 0.3287, 0.4138, 0.3069, 0.4924, 0.3164, 0.4989, 0.5044, 0.5801, 0.5003, 0.5818, 0.5848, 0.5013, 0.5908, 0.5801, 0.5003, 0.6428, 0.4954, 0.6417, 0.5764, 0.5818, 0.5848, 0.5818, 0.5848, 0.6417, 0.5764, 0.6304, 0.6276, 0.5819, 0.647, 0.5013, 0.5908, 0.5818, 0.5848, 0.5819, 0.647, 0.5032, 0.6562, 0.3547, 0.5036, 0.4175, 0.5049, 0.4207, 0.5895, 0.3604, 0.5845, 0.4175, 0.5049, 0.4989, 0.5044, 0.5013, 0.5908, 0.4207, 0.5895, 0.4207, 0.5895, 0.5013, 0.5908, 0.5032, 0.6562, 0.4242, 0.6515, 0.3604, 0.5845, 0.4207, 0.5895, 0.4242, 0.6515, 0.3746, 0.635, 0.366, 0.3769, 0.4155, 0.3651, 0.4156, 0.423, 0.3548, 0.4243, 0.4155, 0.3651, 0.4948, 0.3614, 0.4965, 0.4213, 0.4156, 0.423, 0.4156, 0.423, 0.4965, 0.4213, 0.4989, 0.5044, 0.4175, 0.5049, 0.3548, 0.4243, 0.4156, 0.423, 0.4175, 0.5049, 0.3547, 0.5036, 0.4948, 0.3614, 0.5741, 0.3606, 0.5773, 0.4183, 0.4965, 0.4213, 0.5741, 0.3606, 0.6242, 0.3695, 0.6381, 0.4161, 0.5773, 0.4183, 0.5773, 0.4183, 0.6381, 0.4161, 0.6428, 0.4954, 0.5801, 0.5003, 0.4965, 0.4213, 0.5773, 0.4183, 0.5801, 0.5003, 0.4989, 0.5044, 0.166, 0.1758, 0.1687, 0.08922, 0.2491, 0.09552, 0.2472, 0.1801, 0.1687, 0.08922, 0.1708, 0.02363, 0.2494, 0.03318, 0.2491, 0.09552, 0.2491, 0.09552, 0.2494, 0.03318, 0.2976, 0.05277, 0.3087, 0.1041, 0.2472, 0.1801, 0.2491, 0.09552, 0.3087, 0.1041, 0.3095, 0.185, 0.02217, 0.1759, 0.02804, 0.09522, 0.08804, 0.09042, 0.08463, 0.175, 0.02804, 0.09522, 0.04242, 0.0447, 0.09174, 0.02819, 0.08804, 0.09042, 0.08804, 0.09042, 0.09174, 0.02819, 0.1708, 0.02363, 0.1687, 0.08922, 0.08463, 0.175, 0.08804, 0.09042, 0.1687, 0.08922, 0.166, 0.1758, 0.03296, 0.3026, 0.02194, 0.2552, 0.08248, 0.2569, 0.08221, 0.3147, 0.02194, 0.2552, 0.02217, 0.1759, 0.08463, 0.175, 0.08248, 0.2569, 0.08248, 0.2569, 0.08463, 0.175, 0.166, 0.1758, 0.1633, 0.259, 0.08221, 0.3147, 0.08248, 0.2569, 0.1633, 0.259, 0.1614, 0.3189, 0.1614, 0.3189, 0.1633, 0.259, 0.2442, 0.262, 0.2408, 0.3197, 0.1633, 0.259, 0.166, 0.1758, 0.2472, 0.1801, 0.2442, 0.262, 0.2442, 0.262, 0.2472, 0.1801, 0.3095, 0.185, 0.3047, 0.2642, 0.2408, 0.3197, 0.2442, 0.262, 0.3047, 0.2642, 0.2907, 0.3107, 0.366, 0.3769, 0.3548, 0.4243, 0.3327, 0.4232, 0.3555, 0.3676, 0.3548, 0.4243, 0.3547, 0.5036, 0.3318, 0.5029, 0.3327, 0.4232, 0.0007715, 0.256, 0.0002016, 0.1763, 0.02217, 0.1759, 0.02194, 0.2552, 0.02317, 0.3116, 0.0007715, 0.256, 0.02194, 0.2552, 0.03296, 0.3026, 0.6242, 0.3695, 0.5741, 0.3606, 0.5747, 0.3403, 0.6341, 0.3596, 0.5741, 0.3606, 0.4948, 0.3614, 0.4942, 0.3403, 0.5747, 0.3403, 0.2408, 0.3399, 0.1608, 0.3399, 0.1614, 0.3189, 0.2408, 0.3197, 0.2999, 0.3204, 0.2408, 0.3399, 0.2408, 0.3197, 0.2907, 0.3107, 0.6304, 0.6276, 0.6417, 0.5764, 0.6633, 0.5744, 0.6403, 0.6356, 0.6417, 0.5764, 0.6428, 0.4954, 0.6656, 0.4934, 0.6633, 0.5744, 0.3295, 0.1058, 0.3314, 0.1868, 0.3095, 0.185, 0.3087, 0.1041, 0.3071, 0.04459, 0.3295, 0.1058, 0.3087, 0.1041, 0.2976, 0.05277, 0.3746, 0.635, 0.4242, 0.6515, 0.4238, 0.6731, 0.3651, 0.6435, 0.4242, 0.6515, 0.5032, 0.6562, 0.5039, 0.6793, 0.4238, 0.6731, 0.0918, 0.006326, 0.1715, 0.0002016, 0.1708, 0.02363, 0.09174, 0.02819, 0.03346, 0.03594, 0.0918, 0.006326, 0.09174, 0.02819, 0.04242, 0.0447, 0.3547, 0.5036, 0.3604, 0.5845, 0.3387, 0.5838, 0.3318, 0.5029, 0.3604, 0.5845, 0.3746, 0.635, 0.3651, 0.6435, 0.3387, 0.5838, 0.007164, 0.0956, 0.03346, 0.03594, 0.04242, 0.0447, 0.02804, 0.09522, 0.0002016, 0.1763, 0.007164, 0.0956, 0.02804, 0.09522, 0.02217, 0.1759, 0.4948, 0.3614, 0.4155, 0.3651, 0.4138, 0.3449, 0.4942, 0.3403, 0.4155, 0.3651, 0.366, 0.3769, 0.3555, 0.3676, 0.4138, 0.3449, 0.08088, 0.3348, 0.02317, 0.3116, 0.03296, 0.3026, 0.08221, 0.3147, 0.1608, 0.3399, 0.08088, 0.3348, 0.08221, 0.3147, 0.1614, 0.3189, 0.6428, 0.4954, 0.6381, 0.4161, 0.6601, 0.4138, 0.6656, 0.4934, 0.6381, 0.4161, 0.6242, 0.3695, 0.6341, 0.3596, 0.6601, 0.4138, 0.3258, 0.2663, 0.2999, 0.3204, 0.2907, 0.3107, 0.3047, 0.2642, 0.3314, 0.1868, 0.3258, 0.2663, 0.3047, 0.2642, 0.3095, 0.185, 0.5032, 0.6562, 0.5819, 0.647, 0.5835, 0.6686, 0.5039, 0.6793, 0.5819, 0.647, 0.6304, 0.6276, 0.6403, 0.6356, 0.5835, 0.6686, 0.2507, 0.01135, 0.3071, 0.04459, 0.2976, 0.05277, 0.2494, 0.03318, 0.1715, 0.0002016, 0.2507, 0.01135, 0.2494, 0.03318, 0.1708, 0.02363])
me_plane_001.materials.append(mat_cloth)
me_plane_001.use_mirror_x = True
me_plane_001.update()
me_b_ziercircle = bpy.data.meshes.new('BézierCircle')
me_b_ziercircle.from_pydata([(-0.003796, -0.93, 0.02939), (-0.00145, -0.9051, 0.04755), (0.00145, -0.8743, 0.04755), (0.003796, -0.8495, 0.02939), (0.004692, -0.8399, -8.382e-09), (0.003796, -0.8495, -0.02939), (0.00145, -0.8743, -0.04755), (-0.00145, -0.9051, -0.04755), (-0.003796, -0.93, -0.02939), (-0.004692, -0.9395, 1.118e-08), (-0.2804, -0.8568, 0.02939), (-0.2714, -0.8335, 0.04755), (-0.2603, -0.8047, 0.04755), (-0.2513, -0.7813, 0.02939), (-0.2479, -0.7724, -7.451e-09), (-0.2513, -0.7813, -0.02939), (-0.2603, -0.8047, -0.04755), (-0.2714, -0.8335, -0.04755), (-0.2804, -0.8568, -0.02939), (-0.2838, -0.8657, 1.304e-08), (-0.5495, -0.7181, 0.02939), (-0.5357, -0.6973, 0.04755), (-0.5187, -0.6715, 0.04755), (-0.5049, -0.6506, 0.02939), (-0.4996, -0.6426, -8.382e-09), (-0.5049, -0.6506, -0.02939), (-0.5187, -0.6715, -0.04755), (-0.5357, -0.6973, -0.04755), (-0.5495, -0.7181, -0.02939), (-0.5547, -0.7261, 1.211e-08), (-0.78, -0.5274, 0.02939), (-0.7615, -0.5105, 0.04755), (-0.7388, -0.4897, 0.04755), (-0.7203, -0.4728, 0.02939), (-0.7133, -0.4663, -7.451e-09), (-0.7203, -0.4728, -0.02939), (-0.7388, -0.4897, -0.04755), (-0.7615, -0.5105, -0.04755), (-0.78, -0.5274, -0.02939), (-0.787, -0.5338, 1.118e-08), (-0.9383, -0.2962, 0.02939), (-0.9152, -0.2866, 0.04755), (-0.8866, -0.2748, 0.04755), (-0.8635, -0.2652, 0.02939), (-0.8547, -0.2616, -6.985e-09), (-0.8635, -0.2652, -0.02939), (-0.8866, -0.2748, -0.04755), (-0.9152, -0.2866, -0.04755), (-0.9383, -0.2962, -0.02939), (-0.9471, -0.2999, 1.164e-08), (-0.9859, -0.03705, 0.02939), (-0.961, -0.03936, 0.04755), (-0.9302, -0.04221, 0.04755), (-0.9053, -0.04452, 0.02939), (-0.8958, -0.0454, -6.519e-09), (-0.9053, -0.04452, -0.02939), (-0.9302, -0.04221, -0.04755), (-0.961, -0.03936, -0.04755), (-0.9859, -0.03705, -0.02939), (-0.9954, -0.03616, 1.083e-08), (-0.8863, 0.2239, 0.02939), (-0.8641, 0.2124, 0.04755), (-0.8367, 0.1981, 0.04755), (-0.8145, 0.1866, 0.02939), (-0.806, 0.1822, -5.122e-09), (-0.8145, 0.1866, -0.02939), (-0.8367, 0.1981, -0.04755), (-0.8641, 0.2124, -0.04755), (-0.8863, 0.2239, -0.02939), (-0.8948, 0.2283, 1.071e-08), (-0.7356, 0.4495, 0.02939), (-0.7146, 0.4359, 0.04755), (-0.6886, 0.4192, 0.04755), (-0.6676, 0.4056, 0.02939), (-0.6596, 0.4005, -4.657e-09), (-0.6676, 0.4056, -0.02939), (-0.6886, 0.4192, -0.04755), (-0.7146, 0.4359, -0.04755), (-0.7356, 0.4495, -0.02939), (-0.7436, 0.4547, 1.118e-08), (-0.6144, 0.6445, 0.02939), (-0.5936, 0.6308, 0.04755), (-0.5677, 0.6138, 0.04755), (-0.5468, 0.6001, 0.02939), (-0.5389, 0.5948, -4.191e-09), (-0.5468, 0.6001, -0.02939), (-0.5677, 0.6138, -0.04755), (-0.5936, 0.6308, -0.04755), (-0.6144, 0.6445, -0.02939), (-0.6224, 0.6498, 1.024e-08), (-0.4998, 0.8092, 0.02939), (-0.4806, 0.7932, 0.04755), (-0.4569, 0.7733, 0.04755), (-0.4378, 0.7572, 0.02939), (-0.4305, 0.7511, -4.657e-09), (-0.4378, 0.7572, -0.02939), (-0.4569, 0.7733, -0.04755), (-0.4806, 0.7932, -0.04755), (-0.4998, 0.8092, -0.02939), (-0.5071, 0.8154, 1.118e-08), (-0.3708, 0.9369, 0.02939), (-0.3562, 0.9166, 0.04755), (-0.3382, 0.8915, 0.04755), (-0.3237, 0.8711, 0.02939), (-0.3181, 0.8634, -1.024e-08), (-0.3237, 0.8711, -0.02939), (-0.3382, 0.8915, -0.04755), (-0.3562, 0.9166, -0.04755), (-0.3708, 0.9369, -0.02939), (-0.3763, 0.9447, 1.211e-08), (-0.2086, 1.017, 0.02939), (-0.2016, 0.9932, 0.04755), (-0.1929, 0.9635, 0.04755), (-0.1859, 0.9396, 0.02939), (-0.1832, 0.9304, -6.519e-09), (-0.1859, 0.9396, -0.02939), (-0.1929, 0.9635, -0.04755), (-0.2016, 0.9932, -0.04755), (-0.2086, 1.017, -0.02939), (-0.2113, 1.026, 1.304e-08), (0.0007701, 1.04, 0.02939), (0.0002942, 1.015, 0.04755), (-0.0002942, 0.9846, 0.04755), (-0.0007701, 0.9596, 0.02939), (-0.0009519, 0.95, -7.451e-09), (-0.0007701, 0.9596, -0.02939), (-0.0002942, 0.9846, -0.04755), (0.0002942, 1.015, -0.04755), (0.0007701, 1.04, -0.02939), (0.0009519, 1.05, 1.118e-08), (0.2326, 1.006, 0.02939), (0.2257, 0.982, 0.04755), (0.2171, 0.9523, 0.04755), (0.2101, 0.9283, 0.02939), (0.2074, 0.9191, -8.382e-09), (0.2101, 0.9283, -0.02939), (0.2171, 0.9523, -0.04755), (0.2257, 0.982, -0.04755), (0.2326, 1.006, -0.02939), (0.2353, 1.015, 1.304e-08), (0.4286, 0.919, 0.02939), (0.4153, 0.8978, 0.04755), (0.3988, 0.8716, 0.04755), (0.3855, 0.8505, 0.02939), (0.3805, 0.8424, -8.382e-09), (0.3855, 0.8505, -0.02939), (0.3988, 0.8716, -0.04755), (0.4153, 0.8978, -0.04755), (0.4286, 0.919, -0.02939), (0.4337, 0.9271, 1.024e-08), (0.5897, 0.7823, 0.02939), (0.5712, 0.7655, 0.04755), (0.5484, 0.7447, 0.04755), (0.5299, 0.7278, 0.02939), (0.5228, 0.7214, -8.382e-09), (0.5299, 0.7278, -0.02939), (0.5484, 0.7447, -0.04755), (0.5712, 0.7655, -0.04755), (0.5897, 0.7823, -0.02939), (0.5967, 0.7888, 1.211e-08), (0.7175, 0.6005, 0.02939), (0.6957, 0.5883, 0.04755), (0.6687, 0.5731, 0.04755), (0.6469, 0.5609, 0.02939), (0.6386, 0.5562, -5.122e-09), (0.6469, 0.5609, -0.02939), (0.6687, 0.5731, -0.04755), (0.6957, 0.5883, -0.04755), (0.7175, 0.6005, -0.02939), (0.7258, 0.6052, 1.071e-08), (0.8151, 0.3774, 0.02939), (0.7915, 0.3691, 0.04755), (0.7624, 0.3588, 0.04755), (0.7388, 0.3505, 0.02939), (0.7298, 0.3473, -3.725e-09), (0.7388, 0.3505, -0.02939), (0.7624, 0.3588, -0.04755), (0.7915, 0.3691, -0.04755), (0.8151, 0.3774, -0.02939), (0.8241, 0.3806, 7.916e-09), (0.8868, 0.1132, 0.02939), (0.8621, 0.1096, 0.04755), (0.8315, 0.105, 0.04755), (0.8068, 0.1013, 0.02939), (0.7973, 0.09994, -4.54e-09), (0.8068, 0.1013, -0.02939), (0.8315, 0.105, -0.04755), (0.8621, 0.1096, -0.04755), (0.8868, 0.1132, -0.02939), (0.8962, 0.1146, 8.848e-09), (0.8943, -0.1499, 0.02939), (0.8695, -0.1467, 0.04755), (0.8389, -0.1426, 0.04755), (0.8141, -0.1394, 0.02939), (0.8046, -0.1381, -4.54e-09), (0.8141, -0.1394, -0.02939), (0.8389, -0.1426, -0.04755), (0.8695, -0.1467, -0.04755), (0.8943, -0.1499, -0.02939), (0.9038, -0.1512, 8.848e-09), (0.8181, -0.4045, 0.02939), (0.7954, -0.394, 0.04755), (0.7673, -0.3812, 0.04755), (0.7446, -0.3707, 0.02939), (0.7359, -0.3667, -2.328e-09), (0.7446, -0.3707, -0.02939), (0.7673, -0.3812, -0.04755), (0.7954, -0.394, -0.04755), (0.8181, -0.4045, -0.02939), (0.8268, -0.4085, 6.985e-09), (0.6747, -0.6287, 0.02939), (0.6556, -0.6126, 0.04755), (0.632, -0.5926, 0.04755), (0.613, -0.5764, 0.02939), (0.6057, -0.5702, -3.725e-09), (0.613, -0.5764, -0.02939), (0.632, -0.5926, -0.04755), (0.6556, -0.6126, -0.04755), (0.6747, -0.6287, -0.02939), (0.682, -0.6349, 9.313e-09), (0.4796, -0.8043, 0.02939), (0.4658, -0.7835, 0.04755), (0.4488, -0.7577, 0.04755), (0.435, -0.7368, 0.02939), (0.4298, -0.7289, -8.382e-09), (0.435, -0.7368, -0.02939), (0.4488, -0.7577, -0.04755), (0.4658, -0.7835, -0.04755), (0.4796, -0.8043, -0.02939), (0.4849, -0.8123, 1.211e-08), (0.2476, -0.9118, 0.02939), (0.2414, -0.8876, 0.04755), (0.2336, -0.8577, 0.04755), (0.2274, -0.8335, 0.02939), (0.225, -0.8242, -6.519e-09), (0.2274, -0.8335, -0.02939), (0.2336, -0.8577, -0.04755), (0.2414, -0.8876, -0.04755), (0.2476, -0.9118, -0.02939), (0.25, -0.921, 1.304e-08)], [], [(0, 10, 19, 9), (1, 11, 10, 0), (2, 12, 11, 1), (3, 13, 12, 2), (4, 14, 13, 3), (5, 15, 14, 4), (6, 16, 15, 5), (7, 17, 16, 6), (8, 18, 17, 7), (9, 19, 18, 8), (10, 20, 29, 19), (11, 21, 20, 10), (12, 22, 21, 11), (13, 23, 22, 12), (14, 24, 23, 13), (15, 25, 24, 14), (16, 26, 25, 15), (17, 27, 26, 16), (18, 28, 27, 17), (19, 29, 28, 18), (20, 30, 39, 29), (21, 31, 30, 20), (22, 32, 31, 21), (23, 33, 32, 22), (24, 34, 33, 23), (25, 35, 34, 24), (26, 36, 35, 25), (27, 37, 36, 26), (28, 38, 37, 27), (29, 39, 38, 28), (30, 40, 49, 39), (31, 41, 40, 30), (32, 42, 41, 31), (33, 43, 42, 32), (34, 44, 43, 33), (35, 45, 44, 34), (36, 46, 45, 35), (37, 47, 46, 36), (38, 48, 47, 37), (39, 49, 48, 38), (40, 50, 59, 49), (41, 51, 50, 40), (42, 52, 51, 41), (43, 53, 52, 42), (44, 54, 53, 43), (45, 55, 54, 44), (46, 56, 55, 45), (47, 57, 56, 46), (48, 58, 57, 47), (49, 59, 58, 48), (50, 60, 69, 59), (51, 61, 60, 50), (52, 62, 61, 51), (53, 63, 62, 52), (54, 64, 63, 53), (55, 65, 64, 54), (56, 66, 65, 55), (57, 67, 66, 56), (58, 68, 67, 57), (59, 69, 68, 58), (60, 70, 79, 69), (61, 71, 70, 60), (62, 72, 71, 61), (63, 73, 72, 62), (64, 74, 73, 63), (65, 75, 74, 64), (66, 76, 75, 65), (67, 77, 76, 66), (68, 78, 77, 67), (69, 79, 78, 68), (70, 80, 89, 79), (71, 81, 80, 70), (72, 82, 81, 71), (73, 83, 82, 72), (74, 84, 83, 73), (75, 85, 84, 74), (76, 86, 85, 75), (77, 87, 86, 76), (78, 88, 87, 77), (79, 89, 88, 78), (80, 90, 99, 89), (81, 91, 90, 80), (82, 92, 91, 81), (83, 93, 92, 82), (84, 94, 93, 83), (85, 95, 94, 84), (86, 96, 95, 85), (87, 97, 96, 86), (88, 98, 97, 87), (89, 99, 98, 88), (90, 100, 109, 99), (91, 101, 100, 90), (92, 102, 101, 91), (93, 103, 102, 92), (94, 104, 103, 93), (95, 105, 104, 94), (96, 106, 105, 95), (97, 107, 106, 96), (98, 108, 107, 97), (99, 109, 108, 98), (100, 110, 119, 109), (101, 111, 110, 100), (102, 112, 111, 101), (103, 113, 112, 102), (104, 114, 113, 103), (105, 115, 114, 104), (106, 116, 115, 105), (107, 117, 116, 106), (108, 118, 117, 107), (109, 119, 118, 108), (110, 120, 129, 119), (111, 121, 120, 110), (112, 122, 121, 111), (113, 123, 122, 112), (114, 124, 123, 113), (115, 125, 124, 114), (116, 126, 125, 115), (117, 127, 126, 116), (118, 128, 127, 117), (119, 129, 128, 118), (120, 130, 139, 129), (121, 131, 130, 120), (122, 132, 131, 121), (123, 133, 132, 122), (124, 134, 133, 123), (125, 135, 134, 124), (126, 136, 135, 125), (127, 137, 136, 126), (128, 138, 137, 127), (129, 139, 138, 128), (130, 140, 149, 139), (131, 141, 140, 130), (132, 142, 141, 131), (133, 143, 142, 132), (134, 144, 143, 133), (135, 145, 144, 134), (136, 146, 145, 135), (137, 147, 146, 136), (138, 148, 147, 137), (139, 149, 148, 138), (140, 150, 159, 149), (141, 151, 150, 140), (142, 152, 151, 141), (143, 153, 152, 142), (144, 154, 153, 143), (145, 155, 154, 144), (146, 156, 155, 145), (147, 157, 156, 146), (148, 158, 157, 147), (149, 159, 158, 148), (150, 160, 169, 159), (151, 161, 160, 150), (152, 162, 161, 151), (153, 163, 162, 152), (154, 164, 163, 153), (155, 165, 164, 154), (156, 166, 165, 155), (157, 167, 166, 156), (158, 168, 167, 157), (159, 169, 168, 158), (160, 170, 179, 169), (161, 171, 170, 160), (162, 172, 171, 161), (163, 173, 172, 162), (164, 174, 173, 163), (165, 175, 174, 164), (166, 176, 175, 165), (167, 177, 176, 166), (168, 178, 177, 167), (169, 179, 178, 168), (170, 180, 189, 179), (171, 181, 180, 170), (172, 182, 181, 171), (173, 183, 182, 172), (174, 184, 183, 173), (175, 185, 184, 174), (176, 186, 185, 175), (177, 187, 186, 176), (178, 188, 187, 177), (179, 189, 188, 178), (180, 190, 199, 189), (181, 191, 190, 180), (182, 192, 191, 181), (183, 193, 192, 182), (184, 194, 193, 183), (185, 195, 194, 184), (186, 196, 195, 185), (187, 197, 196, 186), (188, 198, 197, 187), (189, 199, 198, 188), (190, 200, 209, 199), (191, 201, 200, 190), (192, 202, 201, 191), (193, 203, 202, 192), (194, 204, 203, 193), (195, 205, 204, 194), (196, 206, 205, 195), (197, 207, 206, 196), (198, 208, 207, 197), (199, 209, 208, 198), (200, 210, 219, 209), (201, 211, 210, 200), (202, 212, 211, 201), (203, 213, 212, 202), (204, 214, 213, 203), (205, 215, 214, 204), (206, 216, 215, 205), (207, 217, 216, 206), (208, 218, 217, 207), (209, 219, 218, 208), (210, 220, 229, 219), (211, 221, 220, 210), (212, 222, 221, 211), (213, 223, 222, 212), (214, 224, 223, 213), (215, 225, 224, 214), (216, 226, 225, 215), (217, 227, 226, 216), (218, 228, 227, 217), (219, 229, 228, 218), (220, 230, 239, 229), (221, 231, 230, 220), (222, 232, 231, 221), (223, 233, 232, 222), (224, 234, 233, 223), (225, 235, 234, 224), (226, 236, 235, 225), (227, 237, 236, 226), (228, 238, 237, 227), (229, 239, 238, 228), (230, 0, 9, 239), (231, 1, 0, 230), (232, 2, 1, 231), (233, 3, 2, 232), (234, 4, 3, 233), (235, 5, 4, 234), (236, 6, 5, 235), (237, 7, 6, 236), (238, 8, 7, 237), (239, 9, 8, 238)])
_uv = me_b_ziercircle.uv_layers.new(name='UVMap')
_uv.uv.foreach_set('vector', [0.4153, 0.1227, 0.4152, 0.08376, 0.4196, 0.08376, 0.4197, 0.1227, 0.4109, 0.1227, 0.4109, 0.08377, 0.4152, 0.08376, 0.4153, 0.1227, 0.4066, 0.1227, 0.4065, 0.08376, 0.4109, 0.08377, 0.4109, 0.1227, 0.4022, 0.1227, 0.4022, 0.08376, 0.4065, 0.08376, 0.4066, 0.1227, 0.3978, 0.1227, 0.3978, 0.08376, 0.4022, 0.08376, 0.4022, 0.1227, 0.3934, 0.1227, 0.3934, 0.08376, 0.3978, 0.08376, 0.3978, 0.1227, 0.389, 0.1227, 0.3891, 0.08376, 0.3934, 0.08376, 0.3934, 0.1227, 0.3847, 0.1227, 0.3847, 0.08377, 0.3891, 0.08376, 0.389, 0.1227, 0.3803, 0.1227, 0.3804, 0.08376, 0.3847, 0.08377, 0.3847, 0.1227, 0.3759, 0.1227, 0.376, 0.08376, 0.3804, 0.08376, 0.3803, 0.1227, 0.4152, 0.08376, 0.4153, 0.04209, 0.4197, 0.04208, 0.4196, 0.08376, 0.4109, 0.08377, 0.411, 0.04211, 0.4153, 0.04209, 0.4152, 0.08376, 0.4065, 0.08376, 0.4066, 0.04215, 0.411, 0.04211, 0.4109, 0.08377, 0.4022, 0.08376, 0.4022, 0.04218, 0.4066, 0.04215, 0.4065, 0.08376, 0.3978, 0.08376, 0.3978, 0.04219, 0.4022, 0.04218, 0.4022, 0.08376, 0.3934, 0.08376, 0.3934, 0.04218, 0.3978, 0.04219, 0.3978, 0.08376, 0.3891, 0.08376, 0.389, 0.04215, 0.3934, 0.04218, 0.3934, 0.08376, 0.3847, 0.08377, 0.3846, 0.04211, 0.389, 0.04215, 0.3891, 0.08376, 0.3804, 0.08376, 0.3803, 0.04209, 0.3846, 0.04211, 0.3847, 0.08377, 0.376, 0.08376, 0.3759, 0.04208, 0.3803, 0.04209, 0.3804, 0.08376, 0.4153, 0.04209, 0.415, 0.0002855, 0.4194, 8.015e-05, 0.4197, 0.04208, 0.411, 0.04211, 0.4107, 0.00082, 0.415, 0.0002855, 0.4153, 0.04209, 0.4066, 0.04215, 0.4064, 0.001488, 0.4107, 0.00082, 0.411, 0.04211, 0.4022, 0.04218, 0.4021, 0.002037, 0.4064, 0.001488, 0.4066, 0.04215, 0.3978, 0.04219, 0.3978, 0.002252, 0.4021, 0.002037, 0.4022, 0.04218, 0.3934, 0.04218, 0.3935, 0.002037, 0.3978, 0.002252, 0.3978, 0.04219, 0.389, 0.04215, 0.3892, 0.001488, 0.3935, 0.002037, 0.3934, 0.04218, 0.3846, 0.04211, 0.3849, 0.00082, 0.3892, 0.001488, 0.389, 0.04215, 0.3803, 0.04209, 0.3805, 0.0002855, 0.3849, 0.00082, 0.3846, 0.04211, 0.3759, 0.04208, 0.3762, 8.015e-05, 0.3805, 0.0002855, 0.3803, 0.04209, 0.4147, 0.8084, 0.4153, 0.7699, 0.4197, 0.77, 0.419, 0.8087, 0.4104, 0.8078, 0.411, 0.7698, 0.4153, 0.7699, 0.4147, 0.8084, 0.4062, 0.807, 0.4066, 0.7697, 0.411, 0.7698, 0.4104, 0.8078, 0.402, 0.8064, 0.4022, 0.7697, 0.4066, 0.7697, 0.4062, 0.807, 0.3978, 0.8062, 0.3978, 0.7696, 0.4022, 0.7697, 0.402, 0.8064, 0.3936, 0.8064, 0.3934, 0.7697, 0.3978, 0.7696, 0.3978, 0.8062, 0.3894, 0.807, 0.389, 0.7697, 0.3934, 0.7697, 0.3936, 0.8064, 0.3852, 0.8078, 0.3846, 0.7698, 0.389, 0.7697, 0.3894, 0.807, 0.3809, 0.8084, 0.3803, 0.7699, 0.3846, 0.7698, 0.3852, 0.8078, 0.3766, 0.8087, 0.3759, 0.77, 0.3803, 0.7699, 0.3809, 0.8084, 0.4153, 0.7699, 0.4156, 0.7354, 0.42, 0.7354, 0.4197, 0.77, 0.411, 0.7698, 0.4112, 0.7354, 0.4156, 0.7354, 0.4153, 0.7699, 0.4066, 0.7697, 0.4068, 0.7354, 0.4112, 0.7354, 0.411, 0.7698, 0.4022, 0.7697, 0.4023, 0.7354, 0.4068, 0.7354, 0.4066, 0.7697, 0.3978, 0.7696, 0.3978, 0.7354, 0.4023, 0.7354, 0.4022, 0.7697, 0.3934, 0.7697, 0.3933, 0.7354, 0.3978, 0.7354, 0.3978, 0.7696, 0.389, 0.7697, 0.3888, 0.7354, 0.3933, 0.7354, 0.3934, 0.7697, 0.3846, 0.7698, 0.3844, 0.7354, 0.3888, 0.7354, 0.389, 0.7697, 0.3803, 0.7699, 0.38, 0.7354, 0.3844, 0.7354, 0.3846, 0.7698, 0.3759, 0.77, 0.3756, 0.7354, 0.38, 0.7354, 0.3803, 0.7699, 0.4156, 0.7354, 0.4152, 0.698, 0.4196, 0.698, 0.42, 0.7354, 0.4112, 0.7354, 0.4109, 0.6981, 0.4152, 0.698, 0.4156, 0.7354, 0.4068, 0.7354, 0.4065, 0.6982, 0.4109, 0.6981, 0.4112, 0.7354, 0.4023, 0.7354, 0.4022, 0.6983, 0.4065, 0.6982, 0.4068, 0.7354, 0.3978, 0.7354, 0.3978, 0.6983, 0.4022, 0.6983, 0.4023, 0.7354, 0.3933, 0.7354, 0.3934, 0.6983, 0.3978, 0.6983, 0.3978, 0.7354, 0.3888, 0.7354, 0.3891, 0.6982, 0.3934, 0.6983, 0.3933, 0.7354, 0.3844, 0.7354, 0.3847, 0.6981, 0.3891, 0.6982, 0.3888, 0.7354, 0.38, 0.7354, 0.3804, 0.698, 0.3847, 0.6981, 0.3844, 0.7354, 0.3756, 0.7354, 0.376, 0.698, 0.3804, 0.698, 0.38, 0.7354, 0.4152, 0.698, 0.4151, 0.6602, 0.4195, 0.6602, 0.4196, 0.698, 0.4109, 0.6981, 0.4107, 0.6603, 0.4151, 0.6602, 0.4152, 0.698, 0.4065, 0.6982, 0.4064, 0.6603, 0.4107, 0.6603, 0.4109, 0.6981, 0.4022, 0.6983, 0.4021, 0.6603, 0.4064, 0.6603, 0.4065, 0.6982, 0.3978, 0.6983, 0.3978, 0.6603, 0.4021, 0.6603, 0.4022, 0.6983, 0.3934, 0.6983, 0.3935, 0.6603, 0.3978, 0.6603, 0.3978, 0.6983, 0.3891, 0.6982, 0.3892, 0.6603, 0.3935, 0.6603, 0.3934, 0.6983, 0.3847, 0.6981, 0.3849, 0.6603, 0.3892, 0.6603, 0.3891, 0.6982, 0.3804, 0.698, 0.3805, 0.6602, 0.3849, 0.6603, 0.3847, 0.6981, 0.376, 0.698, 0.3761, 0.6602, 0.3805, 0.6602, 0.3804, 0.698, 0.4151, 0.6602, 0.4152, 0.6278, 0.4196, 0.6279, 0.4195, 0.6602, 0.4107, 0.6603, 0.4109, 0.6278, 0.4152, 0.6278, 0.4151, 0.6602, 0.4064, 0.6603, 0.4065, 0.6277, 0.4109, 0.6278, 0.4107, 0.6603, 0.4021, 0.6603, 0.4021, 0.6277, 0.4065, 0.6277, 0.4064, 0.6603, 0.3978, 0.6603, 0.3978, 0.6277, 0.4021, 0.6277, 0.4021, 0.6603, 0.3935, 0.6603, 0.3934, 0.6277, 0.3978, 0.6277, 0.3978, 0.6603, 0.3892, 0.6603, 0.3891, 0.6277, 0.3934, 0.6277, 0.3935, 0.6603, 0.3849, 0.6603, 0.3847, 0.6278, 0.3891, 0.6277, 0.3892, 0.6603, 0.3805, 0.6602, 0.3804, 0.6278, 0.3847, 0.6278, 0.3849, 0.6603, 0.3761, 0.6602, 0.376, 0.6279, 0.3804, 0.6278, 0.3805, 0.6602, 0.4152, 0.6278, 0.4153, 0.6001, 0.4196, 0.6001, 0.4196, 0.6279, 0.4109, 0.6278, 0.4109, 0.6, 0.4153, 0.6001, 0.4152, 0.6278, 0.4065, 0.6277, 0.4065, 0.6, 0.4109, 0.6, 0.4109, 0.6278, 0.4021, 0.6277, 0.4022, 0.5999, 0.4065, 0.6, 0.4065, 0.6277, 0.3978, 0.6277, 0.3978, 0.5999, 0.4022, 0.5999, 0.4021, 0.6277, 0.3934, 0.6277, 0.3934, 0.5999, 0.3978, 0.5999, 0.3978, 0.6277, 0.3891, 0.6277, 0.3891, 0.6, 0.3934, 0.5999, 0.3934, 0.6277, 0.3847, 0.6278, 0.3847, 0.6, 0.3891, 0.6, 0.3891, 0.6277, 0.3804, 0.6278, 0.3803, 0.6001, 0.3847, 0.6, 0.3847, 0.6278, 0.376, 0.6279, 0.376, 0.6001, 0.3803, 0.6001, 0.3804, 0.6278, 0.4153, 0.6001, 0.4154, 0.5758, 0.4197, 0.5758, 0.4196, 0.6001, 0.4109, 0.6, 0.411, 0.5757, 0.4154, 0.5758, 0.4153, 0.6001, 0.4065, 0.6, 0.4066, 0.5757, 0.411, 0.5757, 0.4109, 0.6, 0.4022, 0.5999, 0.4022, 0.5757, 0.4066, 0.5757, 0.4065, 0.6, 0.3978, 0.5999, 0.3978, 0.5756, 0.4022, 0.5757, 0.4022, 0.5999, 0.3934, 0.5999, 0.3934, 0.5757, 0.3978, 0.5756, 0.3978, 0.5999, 0.3891, 0.6, 0.389, 0.5757, 0.3934, 0.5757, 0.3934, 0.5999, 0.3847, 0.6, 0.3846, 0.5757, 0.389, 0.5757, 0.3891, 0.6, 0.3803, 0.6001, 0.3802, 0.5758, 0.3846, 0.5757, 0.3847, 0.6, 0.376, 0.6001, 0.3758, 0.5758, 0.3802, 0.5758, 0.3803, 0.6001, 0.4154, 0.5758, 0.4155, 0.552, 0.4199, 0.552, 0.4197, 0.5758, 0.411, 0.5757, 0.4111, 0.552, 0.4155, 0.552, 0.4154, 0.5758, 0.4066, 0.5757, 0.4067, 0.552, 0.4111, 0.552, 0.411, 0.5757, 0.4022, 0.5757, 0.4022, 0.552, 0.4067, 0.552, 0.4066, 0.5757, 0.3978, 0.5756, 0.3978, 0.552, 0.4022, 0.552, 0.4022, 0.5757, 0.3934, 0.5757, 0.3934, 0.552, 0.3978, 0.552, 0.3978, 0.5756, 0.389, 0.5757, 0.3889, 0.552, 0.3934, 0.552, 0.3934, 0.5757, 0.3846, 0.5757, 0.3845, 0.552, 0.3889, 0.552, 0.389, 0.5757, 0.3802, 0.5758, 0.3801, 0.552, 0.3845, 0.552, 0.3846, 0.5757, 0.3758, 0.5758, 0.3757, 0.552, 0.3801, 0.552, 0.3802, 0.5758, 0.4155, 0.552, 0.4151, 0.5239, 0.4195, 0.5239, 0.4199, 0.552, 0.4111, 0.552, 0.4108, 0.524, 0.4151, 0.5239, 0.4155, 0.552, 0.4067, 0.552, 0.4065, 0.524, 0.4108, 0.524, 0.4111, 0.552, 0.4022, 0.552, 0.4021, 0.524, 0.4065, 0.524, 0.4067, 0.552, 0.3978, 0.552, 0.3978, 0.524, 0.4021, 0.524, 0.4022, 0.552, 0.3934, 0.552, 0.3934, 0.524, 0.3978, 0.524, 0.3978, 0.552, 0.3889, 0.552, 0.3891, 0.524, 0.3934, 0.524, 0.3934, 0.552, 0.3845, 0.552, 0.3848, 0.524, 0.3891, 0.524, 0.3889, 0.552, 0.3801, 0.552, 0.3805, 0.5239, 0.3848, 0.524, 0.3845, 0.552, 0.3757, 0.552, 0.3761, 0.5239, 0.3805, 0.5239, 0.3801, 0.552, 0.4151, 0.5239, 0.4153, 0.4923, 0.4196, 0.4923, 0.4195, 0.5239, 0.4108, 0.524, 0.4109, 0.4923, 0.4153, 0.4923, 0.4151, 0.5239, 0.4065, 0.524, 0.4065, 0.4923, 0.4109, 0.4923, 0.4108, 0.524, 0.4021, 0.524, 0.4022, 0.4923, 0.4065, 0.4923, 0.4065, 0.524, 0.3978, 0.524, 0.3978, 0.4923, 0.4022, 0.4923, 0.4021, 0.524, 0.3934, 0.524, 0.3934, 0.4923, 0.3978, 0.4923, 0.3978, 0.524, 0.3891, 0.524, 0.389, 0.4923, 0.3934, 0.4923, 0.3934, 0.524, 0.3848, 0.524, 0.3847, 0.4923, 0.389, 0.4923, 0.3891, 0.524, 0.3805, 0.5239, 0.3803, 0.4923, 0.3847, 0.4923, 0.3848, 0.524, 0.3761, 0.5239, 0.3759, 0.4923, 0.3803, 0.4923, 0.3805, 0.5239, 0.4153, 0.4923, 0.4154, 0.4635, 0.4198, 0.4635, 0.4196, 0.4923, 0.4109, 0.4923, 0.411, 0.4635, 0.4154, 0.4635, 0.4153, 0.4923, 0.4065, 0.4923, 0.4066, 0.4635, 0.411, 0.4635, 0.4109, 0.4923, 0.4022, 0.4923, 0.4022, 0.4635, 0.4066, 0.4635, 0.4065, 0.4923, 0.3978, 0.4923, 0.3978, 0.4635, 0.4022, 0.4635, 0.4022, 0.4923, 0.3934, 0.4923, 0.3934, 0.4635, 0.3978, 0.4635, 0.3978, 0.4923, 0.389, 0.4923, 0.389, 0.4635, 0.3934, 0.4635, 0.3934, 0.4923, 0.3847, 0.4923, 0.3846, 0.4635, 0.389, 0.4635, 0.389, 0.4923, 0.3803, 0.4923, 0.3802, 0.4635, 0.3846, 0.4635, 0.3847, 0.4923, 0.3759, 0.4923, 0.3758, 0.4635, 0.3802, 0.4635, 0.3803, 0.4923, 0.4154, 0.4635, 0.4153, 0.4351, 0.4197, 0.4351, 0.4198, 0.4635, 0.411, 0.4635, 0.4109, 0.4352, 0.4153, 0.4351, 0.4154, 0.4635, 0.4066, 0.4635, 0.4066, 0.4352, 0.4109, 0.4352, 0.411, 0.4635, 0.4022, 0.4635, 0.4022, 0.4352, 0.4066, 0.4352, 0.4066, 0.4635, 0.3978, 0.4635, 0.3978, 0.4352, 0.4022, 0.4352, 0.4022, 0.4635, 0.3934, 0.4635, 0.3934, 0.4352, 0.3978, 0.4352, 0.3978, 0.4635, 0.389, 0.4635, 0.389, 0.4352, 0.3934, 0.4352, 0.3934, 0.4635, 0.3846, 0.4635, 0.3847, 0.4352, 0.389, 0.4352, 0.389, 0.4635, 0.3802, 0.4635, 0.3803, 0.4351, 0.3847, 0.4352, 0.3846, 0.4635, 0.3758, 0.4635, 0.3759, 0.4351, 0.3803, 0.4351, 0.3802, 0.4635, 0.4153, 0.4351, 0.4153, 0.405, 0.4196, 0.405, 0.4197, 0.4351, 0.4109, 0.4352, 0.4109, 0.405, 0.4153, 0.405, 0.4153, 0.4351, 0.4066, 0.4352, 0.4065, 0.405, 0.4109, 0.405, 0.4109, 0.4352, 0.4022, 0.4352, 0.4022, 0.405, 0.4065, 0.405, 0.4066, 0.4352, 0.3978, 0.4352, 0.3978, 0.405, 0.4022, 0.405, 0.4022, 0.4352, 0.3934, 0.4352, 0.3934, 0.405, 0.3978, 0.405, 0.3978, 0.4352, 0.389, 0.4352, 0.3891, 0.405, 0.3934, 0.405, 0.3934, 0.4352, 0.3847, 0.4352, 0.3847, 0.405, 0.3891, 0.405, 0.389, 0.4352, 0.3803, 0.4351, 0.3803, 0.405, 0.3847, 0.405, 0.3847, 0.4352, 0.3759, 0.4351, 0.3759, 0.405, 0.3803, 0.405, 0.3803, 0.4351, 0.4153, 0.405, 0.4151, 0.3715, 0.4195, 0.3715, 0.4196, 0.405, 0.4109, 0.405, 0.4108, 0.3715, 0.4151, 0.3715, 0.4153, 0.405, 0.4065, 0.405, 0.4065, 0.3715, 0.4108, 0.3715, 0.4109, 0.405, 0.4022, 0.405, 0.4021, 0.3714, 0.4065, 0.3715, 0.4065, 0.405, 0.3978, 0.405, 0.3978, 0.3714, 0.4021, 0.3714, 0.4022, 0.405, 0.3934, 0.405, 0.3934, 0.3714, 0.3978, 0.3714, 0.3978, 0.405, 0.3891, 0.405, 0.3891, 0.3715, 0.3934, 0.3714, 0.3934, 0.405, 0.3847, 0.405, 0.3848, 0.3715, 0.3891, 0.3715, 0.3891, 0.405, 0.3803, 0.405, 0.3804, 0.3715, 0.3848, 0.3715, 0.3847, 0.405, 0.3759, 0.405, 0.3761, 0.3715, 0.3804, 0.3715, 0.3803, 0.405, 0.4151, 0.3715, 0.4153, 0.3338, 0.4196, 0.3339, 0.4195, 0.3715, 0.4108, 0.3715, 0.4109, 0.3338, 0.4153, 0.3338, 0.4151, 0.3715, 0.4065, 0.3715, 0.4065, 0.3338, 0.4109, 0.3338, 0.4108, 0.3715, 0.4021, 0.3714, 0.4022, 0.3338, 0.4065, 0.3338, 0.4065, 0.3715, 0.3978, 0.3714, 0.3978, 0.3338, 0.4022, 0.3338, 0.4021, 0.3714, 0.3934, 0.3714, 0.3934, 0.3338, 0.3978, 0.3338, 0.3978, 0.3714, 0.3891, 0.3715, 0.389, 0.3338, 0.3934, 0.3338, 0.3934, 0.3714, 0.3848, 0.3715, 0.3847, 0.3338, 0.389, 0.3338, 0.3891, 0.3715, 0.3804, 0.3715, 0.3803, 0.3338, 0.3847, 0.3338, 0.3848, 0.3715, 0.3761, 0.3715, 0.3759, 0.3339, 0.3803, 0.3338, 0.3804, 0.3715, 0.4153, 0.3338, 0.4154, 0.2981, 0.4198, 0.2982, 0.4196, 0.3339, 0.4109, 0.3338, 0.411, 0.2981, 0.4154, 0.2981, 0.4153, 0.3338, 0.4065, 0.3338, 0.4066, 0.2981, 0.411, 0.2981, 0.4109, 0.3338, 0.4022, 0.3338, 0.4022, 0.2981, 0.4066, 0.2981, 0.4065, 0.3338, 0.3978, 0.3338, 0.3978, 0.2981, 0.4022, 0.2981, 0.4022, 0.3338, 0.3934, 0.3338, 0.3934, 0.2981, 0.3978, 0.2981, 0.3978, 0.3338, 0.389, 0.3338, 0.389, 0.2981, 0.3934, 0.2981, 0.3934, 0.3338, 0.3847, 0.3338, 0.3846, 0.2981, 0.389, 0.2981, 0.389, 0.3338, 0.3803, 0.3338, 0.3802, 0.2981, 0.3846, 0.2981, 0.3847, 0.3338, 0.3759, 0.3339, 0.3758, 0.2982, 0.3802, 0.2981, 0.3803, 0.3338, 0.4154, 0.2981, 0.4152, 0.2622, 0.4196, 0.2622, 0.4198, 0.2982, 0.411, 0.2981, 0.4109, 0.2623, 0.4152, 0.2622, 0.4154, 0.2981, 0.4066, 0.2981, 0.4065, 0.2623, 0.4109, 0.2623, 0.411, 0.2981, 0.4022, 0.2981, 0.4022, 0.2623, 0.4065, 0.2623, 0.4066, 0.2981, 0.3978, 0.2981, 0.3978, 0.2623, 0.4022, 0.2623, 0.4022, 0.2981, 0.3934, 0.2981, 0.3934, 0.2623, 0.3978, 0.2623, 0.3978, 0.2981, 0.389, 0.2981, 0.3891, 0.2623, 0.3934, 0.2623, 0.3934, 0.2981, 0.3846, 0.2981, 0.3847, 0.2623, 0.3891, 0.2623, 0.389, 0.2981, 0.3802, 0.2981, 0.3803, 0.2622, 0.3847, 0.2623, 0.3846, 0.2981, 0.3758, 0.2982, 0.376, 0.2622, 0.3803, 0.2622, 0.3802, 0.2981, 0.4152, 0.2622, 0.4151, 0.2261, 0.4195, 0.2261, 0.4196, 0.2622, 0.4109, 0.2623, 0.4108, 0.2261, 0.4151, 0.2261, 0.4152, 0.2622, 0.4065, 0.2623, 0.4065, 0.2261, 0.4108, 0.2261, 0.4109, 0.2623, 0.4022, 0.2623, 0.4021, 0.2261, 0.4065, 0.2261, 0.4065, 0.2623, 0.3978, 0.2623, 0.3978, 0.2261, 0.4021, 0.2261, 0.4022, 0.2623, 0.3934, 0.2623, 0.3934, 0.2261, 0.3978, 0.2261, 0.3978, 0.2623, 0.3891, 0.2623, 0.3891, 0.2261, 0.3934, 0.2261, 0.3934, 0.2623, 0.3847, 0.2623, 0.3848, 0.2261, 0.3891, 0.2261, 0.3891, 0.2623, 0.3803, 0.2622, 0.3804, 0.2261, 0.3848, 0.2261, 0.3847, 0.2623, 0.376, 0.2622, 0.3761, 0.2261, 0.3804, 0.2261, 0.3803, 0.2622, 0.4151, 0.2261, 0.4152, 0.1906, 0.4196, 0.1907, 0.4195, 0.2261, 0.4108, 0.2261, 0.4109, 0.1906, 0.4152, 0.1906, 0.4151, 0.2261, 0.4065, 0.2261, 0.4065, 0.1906, 0.4109, 0.1906, 0.4108, 0.2261, 0.4021, 0.2261, 0.4022, 0.1906, 0.4065, 0.1906, 0.4065, 0.2261, 0.3978, 0.2261, 0.3978, 0.1906, 0.4022, 0.1906, 0.4021, 0.2261, 0.3934, 0.2261, 0.3934, 0.1906, 0.3978, 0.1906, 0.3978, 0.2261, 0.3891, 0.2261, 0.3891, 0.1906, 0.3934, 0.1906, 0.3934, 0.2261, 0.3848, 0.2261, 0.3847, 0.1906, 0.3891, 0.1906, 0.3891, 0.2261, 0.3804, 0.2261, 0.3804, 0.1906, 0.3847, 0.1906, 0.3848, 0.2261, 0.3761, 0.2261, 0.376, 0.1907, 0.3804, 0.1906, 0.3804, 0.2261, 0.4152, 0.1906, 0.4154, 0.1564, 0.4198, 0.1564, 0.4196, 0.1907, 0.4109, 0.1906, 0.411, 0.1563, 0.4154, 0.1564, 0.4152, 0.1906, 0.4065, 0.1906, 0.4066, 0.1563, 0.411, 0.1563, 0.4109, 0.1906, 0.4022, 0.1906, 0.4022, 0.1563, 0.4066, 0.1563, 0.4065, 0.1906, 0.3978, 0.1906, 0.3978, 0.1563, 0.4022, 0.1563, 0.4022, 0.1906, 0.3934, 0.1906, 0.3934, 0.1563, 0.3978, 0.1563, 0.3978, 0.1906, 0.3891, 0.1906, 0.389, 0.1563, 0.3934, 0.1563, 0.3934, 0.1906, 0.3847, 0.1906, 0.3846, 0.1563, 0.389, 0.1563, 0.3891, 0.1906, 0.3804, 0.1906, 0.3802, 0.1564, 0.3846, 0.1563, 0.3847, 0.1906, 0.376, 0.1907, 0.3758, 0.1564, 0.3802, 0.1564, 0.3804, 0.1906, 0.4154, 0.1564, 0.4153, 0.1227, 0.4197, 0.1227, 0.4198, 0.1564, 0.411, 0.1563, 0.4109, 0.1227, 0.4153, 0.1227, 0.4154, 0.1564, 0.4066, 0.1563, 0.4066, 0.1227, 0.4109, 0.1227, 0.411, 0.1563, 0.4022, 0.1563, 0.4022, 0.1227, 0.4066, 0.1227, 0.4066, 0.1563, 0.3978, 0.1563, 0.3978, 0.1227, 0.4022, 0.1227, 0.4022, 0.1563, 0.3934, 0.1563, 0.3934, 0.1227, 0.3978, 0.1227, 0.3978, 0.1563, 0.389, 0.1563, 0.389, 0.1227, 0.3934, 0.1227, 0.3934, 0.1563, 0.3846, 0.1563, 0.3847, 0.1227, 0.389, 0.1227, 0.389, 0.1563, 0.3802, 0.1564, 0.3803, 0.1227, 0.3847, 0.1227, 0.3846, 0.1563, 0.3758, 0.1564, 0.3759, 0.1227, 0.3803, 0.1227, 0.3802, 0.1564])
me_b_ziercircle.materials.append(mat_rope)
me_b_ziercircle.auto_texspace = False
me_b_ziercircle.update()
me_b_ziercircle_002 = bpy.data.meshes.new('BézierCircle.002')
me_b_ziercircle_002.from_pydata([(2.98e-08, -1.332, 0.241), (5.96e-08, -1.127, 0.3899), (8.196e-08, -0.8733, 0.3899), (4.47e-08, -0.6683, 0.241), (1.49e-08, -0.59, -7.451e-08), (-1.49e-08, -0.6683, -0.241), (-5.96e-08, -0.8733, -0.3899), (-7.451e-08, -1.127, -0.3899), (-5.588e-08, -1.332, -0.241), (-1.49e-08, -1.41, 1.043e-07), (-0.3046, -1.297, 0.241), (-0.258, -1.097, 0.3899), (-0.2005, -0.8502, 0.3899), (-0.1539, -0.6505, 0.241), (-0.1361, -0.5743, -5.215e-08), (-0.1539, -0.6505, -0.241), (-0.2005, -0.8502, -0.3899), (-0.258, -1.097, -0.3899), (-0.3046, -1.297, -0.241), (-0.3223, -1.373, 9.686e-08), (-0.5854, -1.196, 0.241), (-0.4954, -1.012, 0.3899), (-0.384, -0.7845, 0.3899), (-0.294, -0.6004, 0.241), (-0.2596, -0.53, -5.96e-08), (-0.294, -0.6004, -0.241), (-0.384, -0.7845, -0.3899), (-0.4954, -1.012, -0.3899), (-0.5854, -1.196, -0.241), (-0.6198, -1.267, 9.686e-08), (-0.8329, -1.039, 0.241), (-0.7046, -0.8791, 0.3899), (-0.5461, -0.6814, 0.3899), (-0.4179, -0.5215, 0.241), (-0.3689, -0.4604, -6.706e-08), (-0.4179, -0.5215, -0.241), (-0.5461, -0.6814, -0.3899), (-0.7046, -0.8791, -0.3899), (-0.8329, -1.039, -0.241), (-0.8819, -1.1, 8.941e-08), (-1.039, -0.8329, 0.241), (-0.8791, -0.7046, 0.3899), (-0.6814, -0.5461, 0.3899), (-0.5215, -0.4179, 0.241), (-0.4604, -0.3689, -6.706e-08), (-0.5215, -0.4179, -0.241), (-0.6814, -0.5461, -0.3899), (-0.8791, -0.7046, -0.3899), (-1.039, -0.8329, -0.241), (-1.1, -0.8819, 1.118e-07), (-1.196, -0.5854, 0.241), (-1.012, -0.4954, 0.3899), (-0.7845, -0.384, 0.3899), (-0.6004, -0.294, 0.241), (-0.53, -0.2596, -7.078e-08), (-0.6004, -0.294, -0.241), (-0.7845, -0.384, -0.3899), (-1.012, -0.4954, -0.3899), (-1.196, -0.5854, -0.241), (-1.267, -0.6198, 1.08e-07), (-1.297, -0.3046, 0.241), (-1.097, -0.258, 0.3899), (-0.8502, -0.2005, 0.3899), (-0.6505, -0.1539, 0.241), (-0.5743, -0.1361, -7.264e-08), (-0.6505, -0.1539, -0.241), (-0.8502, -0.2005, -0.3899), (-1.097, -0.258, -0.3899), (-1.297, -0.3046, -0.241), (-1.373, -0.3223, 1.043e-07), (-1.332, -9.686e-08, 0.241), (-1.127, -8.941e-08, 0.3899), (-0.8733, -8.941e-08, 0.3899), (-0.6683, -2.98e-08, 0.241), (-0.59, 3.888e-08, -8.214e-08), (-0.6683, 9.686e-08, -0.241), (-0.8733, 1.043e-07, -0.3899), (-1.127, 8.941e-08, -0.3899), (-1.332, 2.98e-08, -0.241), (-1.41, -3.888e-08, 1.18e-07), (-1.297, 0.3046, 0.241), (-1.097, 0.258, 0.3899), (-0.8502, 0.2005, 0.3899), (-0.6505, 0.1539, 0.241), (-0.5743, 0.1361, -8.754e-08), (-0.6505, 0.1539, -0.241), (-0.8502, 0.2005, -0.3899), (-1.097, 0.258, -0.3899), (-1.297, 0.3046, -0.241), (-1.373, 0.3223, 1.173e-07), (-1.196, 0.5854, 0.241), (-1.012, 0.4954, 0.3899), (-0.7845, 0.384, 0.3899), (-0.6004, 0.294, 0.241), (-0.53, 0.2596, -8.196e-08), (-0.6004, 0.294, -0.241), (-0.7845, 0.384, -0.3899), (-1.012, 0.4954, -0.3899), (-1.196, 0.5854, -0.241), (-1.267, 0.6198, 1.229e-07), (-1.039, 0.8329, 0.241), (-0.8791, 0.7046, 0.3899), (-0.6814, 0.5461, 0.3899), (-0.5215, 0.4179, 0.241), (-0.4604, 0.3689, -8.196e-08), (-0.5215, 0.4179, -0.241), (-0.6814, 0.5461, -0.3899), (-0.8791, 0.7046, -0.3899), (-1.039, 0.8329, -0.241), (-1.1, 0.8819, 1.267e-07), (-0.8329, 1.039, 0.241), (-0.7046, 0.8791, 0.3899), (-0.5461, 0.6814, 0.3899), (-0.4179, 0.5215, 0.241), (-0.3689, 0.4604, -6.706e-08), (-0.4179, 0.5215, -0.241), (-0.5461, 0.6814, -0.3899), (-0.7046, 0.8791, -0.3899), (-0.8329, 1.039, -0.241), (-0.8819, 1.1, 8.941e-08), (-0.5854, 1.196, 0.241), (-0.4954, 1.012, 0.3899), (-0.384, 0.7845, 0.3899), (-0.294, 0.6004, 0.241), (-0.2596, 0.53, -1.043e-07), (-0.294, 0.6004, -0.241), (-0.384, 0.7845, -0.3899), (-0.4954, 1.012, -0.3899), (-0.5854, 1.196, -0.241), (-0.6198, 1.267, 1.416e-07), (-0.3046, 1.297, 0.241), (-0.258, 1.097, 0.3899), (-0.2005, 0.8502, 0.3899), (-0.1539, 0.6505, 0.241), (-0.1361, 0.5743, -6.706e-08), (-0.1539, 0.6505, -0.241), (-0.2005, 0.8502, -0.3899), (-0.258, 1.097, -0.3899), (-0.3046, 1.297, -0.241), (-0.3223, 1.373, 1.192e-07), (-8.009e-08, 1.332, 0.241), (-9.686e-08, 1.127, 0.3899), (-7.451e-08, 0.8733, 0.3899), (0.0, 0.6683, 0.241), (5.96e-08, 0.59, -8.941e-08), (8.754e-08, 0.6683, -0.241), (1.043e-07, 0.8733, -0.3899), (7.451e-08, 1.127, -0.3899), (1.49e-08, 1.332, -0.241), (-5.96e-08, 1.41, 1.192e-07), (0.3046, 1.297, 0.241), (0.258, 1.097, 0.3899), (0.2005, 0.8502, 0.3899), (0.1539, 0.6505, 0.241), (0.1361, 0.5743, -8.941e-08), (0.1539, 0.6505, -0.241), (0.2005, 0.8502, -0.3899), (0.258, 1.097, -0.3899), (0.3046, 1.297, -0.241), (0.3223, 1.373, 1.341e-07), (0.5854, 1.196, 0.241), (0.4954, 1.012, 0.3899), (0.384, 0.7845, 0.3899), (0.294, 0.6004, 0.241), (0.2596, 0.53, -1.118e-07), (0.294, 0.6004, -0.241), (0.384, 0.7845, -0.3899), (0.4954, 1.012, -0.3899), (0.5854, 1.196, -0.241), (0.6198, 1.267, 1.565e-07), (0.8329, 1.039, 0.241), (0.7046, 0.8791, 0.3899), (0.5461, 0.6814, 0.3899), (0.4179, 0.5215, 0.241), (0.3689, 0.4604, -1.192e-07), (0.4179, 0.5215, -0.241), (0.5461, 0.6814, -0.3899), (0.7046, 0.8791, -0.3899), (0.8329, 1.039, -0.241), (0.8819, 1.1, 1.49e-07), (1.039, 0.8329, 0.241), (0.8791, 0.7046, 0.3899), (0.6814, 0.5461, 0.3899), (0.5215, 0.4179, 0.241), (0.4604, 0.3689, -1.043e-07), (0.5215, 0.4179, -0.241), (0.6814, 0.5461, -0.3899), (0.8791, 0.7046, -0.3899), (1.039, 0.8329, -0.241), (1.1, 0.8819, 1.49e-07), (1.196, 0.5854, 0.241), (1.012, 0.4954, 0.3899), (0.7845, 0.384, 0.3899), (0.6004, 0.294, 0.241), (0.53, 0.2596, -7.078e-08), (0.6004, 0.294, -0.241), (0.7845, 0.384, -0.3899), (1.012, 0.4954, -0.3899), (1.196, 0.5854, -0.241), (1.267, 0.6198, 1.118e-07), (1.297, 0.3046, 0.241), (1.097, 0.258, 0.3899), (0.8502, 0.2005, 0.3899), (0.6505, 0.1539, 0.241), (0.5743, 0.1361, -8.196e-08), (0.6505, 0.1539, -0.241), (0.8502, 0.2005, -0.3899), (1.097, 0.258, -0.3899), (1.297, 0.3046, -0.241), (1.373, 0.3223, 1.136e-07), (1.332, 1.193e-07, 0.241), (1.127, 9.796e-08, 0.3899), (0.8733, 8.085e-08, 0.3899), (0.6683, -4.609e-11, 0.241), (0.59, -8.208e-08, -9.057e-08), (0.6683, -1.267e-07, -0.241), (0.8733, -1.129e-07, -0.3899), (1.127, -8.085e-08, -0.3899), (1.332, 4.609e-11, -0.241), (1.41, 8.208e-08, 1.264e-07), (1.297, -0.3046, 0.241), (1.097, -0.258, 0.3899), (0.8502, -0.2005, 0.3899), (0.6505, -0.1539, 0.241), (0.5743, -0.1361, -9.686e-08), (0.6505, -0.1539, -0.241), (0.8502, -0.2005, -0.3899), (1.097, -0.258, -0.3899), (1.297, -0.3046, -0.241), (1.373, -0.3223, 1.267e-07), (1.196, -0.5854, 0.241), (1.012, -0.4954, 0.3899), (0.7845, -0.384, 0.3899), (0.6004, -0.294, 0.241), (0.53, -0.2596, -1.304e-07), (0.6004, -0.294, -0.241), (0.7845, -0.384, -0.3899), (1.012, -0.4954, -0.3899), (1.196, -0.5854, -0.241), (1.267, -0.6198, 1.751e-07), (1.039, -0.8329, 0.241), (0.8791, -0.7046, 0.3899), (0.6814, -0.5461, 0.3899), (0.5215, -0.4179, 0.241), (0.4604, -0.3689, -1.043e-07), (0.5215, -0.4179, -0.241), (0.6814, -0.5461, -0.3899), (0.8791, -0.7046, -0.3899), (1.039, -0.8329, -0.241), (1.1, -0.8819, 1.416e-07), (0.8329, -1.039, 0.241), (0.7046, -0.8791, 0.3899), (0.5461, -0.6814, 0.3899), (0.4179, -0.5215, 0.241), (0.3689, -0.4604, -1.267e-07), (0.4179, -0.5215, -0.241), (0.5461, -0.6814, -0.3899), (0.7046, -0.8791, -0.3899), (0.8329, -1.039, -0.241), (0.8819, -1.1, 1.416e-07), (0.5854, -1.196, 0.241), (0.4954, -1.012, 0.3899), (0.384, -0.7845, 0.3899), (0.294, -0.6004, 0.241), (0.2596, -0.53, -8.941e-08), (0.294, -0.6004, -0.241), (0.384, -0.7845, -0.3899), (0.4954, -1.012, -0.3899), (0.5854, -1.196, -0.241), (0.6198, -1.267, 1.267e-07), (0.3046, -1.297, 0.241), (0.258, -1.097, 0.3899), (0.2005, -0.8502, 0.3899), (0.1539, -0.6505, 0.241), (0.1361, -0.5743, -8.196e-08), (0.1539, -0.6505, -0.241), (0.2005, -0.8502, -0.3899), (0.258, -1.097, -0.3899), (0.3046, -1.297, -0.241), (0.3223, -1.373, 1.267e-07)], [], [(0, 10, 19, 9), (1, 11, 10, 0), (2, 12, 11, 1), (3, 13, 12, 2), (4, 14, 13, 3), (5, 15, 14, 4), (6, 16, 15, 5), (7, 17, 16, 6), (8, 18, 17, 7), (9, 19, 18, 8), (10, 20, 29, 19), (11, 21, 20, 10), (12, 22, 21, 11), (13, 23, 22, 12), (14, 24, 23, 13), (15, 25, 24, 14), (16, 26, 25, 15), (17, 27, 26, 16), (18, 28, 27, 17), (19, 29, 28, 18), (20, 30, 39, 29), (21, 31, 30, 20), (22, 32, 31, 21), (23, 33, 32, 22), (24, 34, 33, 23), (25, 35, 34, 24), (26, 36, 35, 25), (27, 37, 36, 26), (28, 38, 37, 27), (29, 39, 38, 28), (30, 40, 49, 39), (31, 41, 40, 30), (32, 42, 41, 31), (33, 43, 42, 32), (34, 44, 43, 33), (35, 45, 44, 34), (36, 46, 45, 35), (37, 47, 46, 36), (38, 48, 47, 37), (39, 49, 48, 38), (40, 50, 59, 49), (41, 51, 50, 40), (42, 52, 51, 41), (43, 53, 52, 42), (44, 54, 53, 43), (45, 55, 54, 44), (46, 56, 55, 45), (47, 57, 56, 46), (48, 58, 57, 47), (49, 59, 58, 48), (50, 60, 69, 59), (51, 61, 60, 50), (52, 62, 61, 51), (53, 63, 62, 52), (54, 64, 63, 53), (55, 65, 64, 54), (56, 66, 65, 55), (57, 67, 66, 56), (58, 68, 67, 57), (59, 69, 68, 58), (60, 70, 79, 69), (61, 71, 70, 60), (62, 72, 71, 61), (63, 73, 72, 62), (64, 74, 73, 63), (65, 75, 74, 64), (66, 76, 75, 65), (67, 77, 76, 66), (68, 78, 77, 67), (69, 79, 78, 68), (70, 80, 89, 79), (71, 81, 80, 70), (72, 82, 81, 71), (73, 83, 82, 72), (74, 84, 83, 73), (75, 85, 84, 74), (76, 86, 85, 75), (77, 87, 86, 76), (78, 88, 87, 77), (79, 89, 88, 78), (80, 90, 99, 89), (81, 91, 90, 80), (82, 92, 91, 81), (83, 93, 92, 82), (84, 94, 93, 83), (85, 95, 94, 84), (86, 96, 95, 85), (87, 97, 96, 86), (88, 98, 97, 87), (89, 99, 98, 88), (90, 100, 109, 99), (91, 101, 100, 90), (92, 102, 101, 91), (93, 103, 102, 92), (94, 104, 103, 93), (95, 105, 104, 94), (96, 106, 105, 95), (97, 107, 106, 96), (98, 108, 107, 97), (99, 109, 108, 98), (100, 110, 119, 109), (101, 111, 110, 100), (102, 112, 111, 101), (103, 113, 112, 102), (104, 114, 113, 103), (105, 115, 114, 104), (106, 116, 115, 105), (107, 117, 116, 106), (108, 118, 117, 107), (109, 119, 118, 108), (110, 120, 129, 119), (111, 121, 120, 110), (112, 122, 121, 111), (113, 123, 122, 112), (114, 124, 123, 113), (115, 125, 124, 114), (116, 126, 125, 115), (117, 127, 126, 116), (118, 128, 127, 117), (119, 129, 128, 118), (120, 130, 139, 129), (121, 131, 130, 120), (122, 132, 131, 121), (123, 133, 132, 122), (124, 134, 133, 123), (125, 135, 134, 124), (126, 136, 135, 125), (127, 137, 136, 126), (128, 138, 137, 127), (129, 139, 138, 128), (130, 140, 149, 139), (131, 141, 140, 130), (132, 142, 141, 131), (133, 143, 142, 132), (134, 144, 143, 133), (135, 145, 144, 134), (136, 146, 145, 135), (137, 147, 146, 136), (138, 148, 147, 137), (139, 149, 148, 138), (140, 150, 159, 149), (141, 151, 150, 140), (142, 152, 151, 141), (143, 153, 152, 142), (144, 154, 153, 143), (145, 155, 154, 144), (146, 156, 155, 145), (147, 157, 156, 146), (148, 158, 157, 147), (149, 159, 158, 148), (150, 160, 169, 159), (151, 161, 160, 150), (152, 162, 161, 151), (153, 163, 162, 152), (154, 164, 163, 153), (155, 165, 164, 154), (156, 166, 165, 155), (157, 167, 166, 156), (158, 168, 167, 157), (159, 169, 168, 158), (160, 170, 179, 169), (161, 171, 170, 160), (162, 172, 171, 161), (163, 173, 172, 162), (164, 174, 173, 163), (165, 175, 174, 164), (166, 176, 175, 165), (167, 177, 176, 166), (168, 178, 177, 167), (169, 179, 178, 168), (170, 180, 189, 179), (171, 181, 180, 170), (172, 182, 181, 171), (173, 183, 182, 172), (174, 184, 183, 173), (175, 185, 184, 174), (176, 186, 185, 175), (177, 187, 186, 176), (178, 188, 187, 177), (179, 189, 188, 178), (180, 190, 199, 189), (181, 191, 190, 180), (182, 192, 191, 181), (183, 193, 192, 182), (184, 194, 193, 183), (185, 195, 194, 184), (186, 196, 195, 185), (187, 197, 196, 186), (188, 198, 197, 187), (189, 199, 198, 188), (190, 200, 209, 199), (191, 201, 200, 190), (192, 202, 201, 191), (193, 203, 202, 192), (194, 204, 203, 193), (195, 205, 204, 194), (196, 206, 205, 195), (197, 207, 206, 196), (198, 208, 207, 197), (199, 209, 208, 198), (200, 210, 219, 209), (201, 211, 210, 200), (202, 212, 211, 201), (203, 213, 212, 202), (204, 214, 213, 203), (205, 215, 214, 204), (206, 216, 215, 205), (207, 217, 216, 206), (208, 218, 217, 207), (209, 219, 218, 208), (210, 220, 229, 219), (211, 221, 220, 210), (212, 222, 221, 211), (213, 223, 222, 212), (214, 224, 223, 213), (215, 225, 224, 214), (216, 226, 225, 215), (217, 227, 226, 216), (218, 228, 227, 217), (219, 229, 228, 218), (220, 230, 239, 229), (221, 231, 230, 220), (222, 232, 231, 221), (223, 233, 232, 222), (224, 234, 233, 223), (225, 235, 234, 224), (226, 236, 235, 225), (227, 237, 236, 226), (228, 238, 237, 227), (229, 239, 238, 228), (230, 240, 249, 239), (231, 241, 240, 230), (232, 242, 241, 231), (233, 243, 242, 232), (234, 244, 243, 233), (235, 245, 244, 234), (236, 246, 245, 235), (237, 247, 246, 236), (238, 248, 247, 237), (239, 249, 248, 238), (240, 250, 259, 249), (241, 251, 250, 240), (242, 252, 251, 241), (243, 253, 252, 242), (244, 254, 253, 243), (245, 255, 254, 244), (246, 256, 255, 245), (247, 257, 256, 246), (248, 258, 257, 247), (249, 259, 258, 248), (250, 260, 269, 259), (251, 261, 260, 250), (252, 262, 261, 251), (253, 263, 262, 252), (254, 264, 263, 253), (255, 265, 264, 254), (256, 266, 265, 255), (257, 267, 266, 256), (258, 268, 267, 257), (259, 269, 268, 258), (260, 270, 279, 269), (261, 271, 270, 260), (262, 272, 271, 261), (263, 273, 272, 262), (264, 274, 273, 263), (265, 275, 274, 264), (266, 276, 275, 265), (267, 277, 276, 266), (268, 278, 277, 267), (269, 279, 278, 268), (270, 0, 9, 279), (271, 1, 0, 270), (272, 2, 1, 271), (273, 3, 2, 272), (274, 4, 3, 273), (275, 5, 4, 274), (276, 6, 5, 275), (277, 7, 6, 276), (278, 8, 7, 277), (279, 9, 8, 278)])
_uv = me_b_ziercircle_002.uv_layers.new(name='UVMap')
_uv.uv.foreach_set('vector', [0.3356, 0.1611, 0.3274, 0.1239, 0.3615, 0.113, 0.3706, 0.1541, 0.3, 0.1706, 0.2937, 0.1372, 0.3274, 0.1239, 0.3356, 0.1611, 0.2637, 0.182, 0.26, 0.1525, 0.2937, 0.1372, 0.3, 0.1706, 0.2263, 0.1933, 0.2249, 0.1675, 0.26, 0.1525, 0.2637, 0.182, 0.1874, 0.1986, 0.1873, 0.1744, 0.2249, 0.1675, 0.2263, 0.1933, 0.1486, 0.1931, 0.1498, 0.1672, 0.1873, 0.1744, 0.1874, 0.1986, 0.1112, 0.182, 0.1147, 0.1525, 0.1498, 0.1672, 0.1486, 0.1931, 0.07488, 0.1711, 0.08076, 0.1376, 0.1147, 0.1525, 0.1112, 0.182, 0.03916, 0.1621, 0.04691, 0.1248, 0.08076, 0.1376, 0.07488, 0.1711, 0.00408, 0.1555, 0.01261, 0.1144, 0.04691, 0.1248, 0.03916, 0.1621, 0.3274, 0.1239, 0.3142, 0.08805, 0.3466, 0.07301, 0.3615, 0.113, 0.2937, 0.1372, 0.2833, 0.1055, 0.3142, 0.08805, 0.3274, 0.1239, 0.26, 0.1525, 0.2533, 0.1254, 0.2833, 0.1055, 0.2937, 0.1372, 0.2249, 0.1675, 0.222, 0.1446, 0.2533, 0.1254, 0.26, 0.1525, 0.1873, 0.1744, 0.1871, 0.153, 0.222, 0.1446, 0.2249, 0.1675, 0.1498, 0.1672, 0.1525, 0.144, 0.1871, 0.153, 0.1873, 0.1744, 0.1147, 0.1525, 0.1212, 0.1252, 0.1525, 0.144, 0.1498, 0.1672, 0.08076, 0.1376, 0.09081, 0.1057, 0.1212, 0.1252, 0.1147, 0.1525, 0.04691, 0.1248, 0.05946, 0.08882, 0.09081, 0.1057, 0.08076, 0.1376, 0.01261, 0.1144, 0.02677, 0.07434, 0.05946, 0.08882, 0.04691, 0.1248, 0.3142, 0.08805, 0.295, 0.05408, 0.3256, 0.03514, 0.3466, 0.07301, 0.2833, 0.1055, 0.2673, 0.07597, 0.295, 0.05408, 0.3142, 0.08805, 0.2533, 0.1254, 0.2424, 0.1008, 0.2673, 0.07597, 0.2833, 0.1055, 0.222, 0.1446, 0.2165, 0.1244, 0.2424, 0.1008, 0.2533, 0.1254, 0.1871, 0.153, 0.1871, 0.1331, 0.2165, 0.1244, 0.222, 0.1446, 0.1525, 0.144, 0.1578, 0.1231, 0.1871, 0.1331, 0.1871, 0.153, 0.1212, 0.1252, 0.1321, 0.1004, 0.1578, 0.1231, 0.1525, 0.144, 0.09081, 0.1057, 0.1062, 0.076, 0.1321, 0.1004, 0.1212, 0.1252, 0.05946, 0.08882, 0.07787, 0.05455, 0.1062, 0.076, 0.09081, 0.1057, 0.02677, 0.07434, 0.0471, 0.03616, 0.07787, 0.05455, 0.05946, 0.08882, 0.295, 0.05408, 0.2705, 0.02201, 0.3001, 8.019e-05, 0.3256, 0.03514, 0.2673, 0.07597, 0.2441, 0.04998, 0.2705, 0.02201, 0.295, 0.05408, 0.2424, 0.1008, 0.224, 0.08076, 0.2441, 0.04998, 0.2673, 0.07597, 0.2165, 0.1244, 0.2092, 0.1072, 0.224, 0.08076, 0.2424, 0.1008, 0.1871, 0.1331, 0.1875, 0.113, 0.2092, 0.1072, 0.2165, 0.1244, 0.1578, 0.1231, 0.1671, 0.1055, 0.1875, 0.113, 0.1871, 0.1331, 0.1321, 0.1004, 0.1485, 0.08011, 0.1671, 0.1055, 0.1578, 0.1231, 0.1062, 0.076, 0.1284, 0.05001, 0.1485, 0.08011, 0.1321, 0.1004, 0.07787, 0.05455, 0.1024, 0.02228, 0.1284, 0.05001, 0.1062, 0.076, 0.0471, 0.03616, 0.07252, 0.000237, 0.1024, 0.02228, 0.07787, 0.05455, 0.2735, 0.9777, 0.2979, 0.9451, 0.3288, 0.9634, 0.3034, 0.9996, 0.2474, 0.9501, 0.2694, 0.9238, 0.2979, 0.9451, 0.2735, 0.9777, 0.227, 0.92, 0.2434, 0.8996, 0.2694, 0.9238, 0.2474, 0.9501, 0.2085, 0.8945, 0.2175, 0.8769, 0.2434, 0.8996, 0.227, 0.92, 0.1877, 0.8875, 0.1876, 0.8673, 0.2175, 0.8769, 0.2085, 0.8945, 0.1668, 0.8945, 0.1578, 0.8769, 0.1876, 0.8673, 0.1877, 0.8875, 0.1485, 0.9199, 0.1319, 0.8995, 0.1578, 0.8769, 0.1668, 0.8945, 0.1282, 0.95, 0.1061, 0.9239, 0.1319, 0.8995, 0.1485, 0.9199, 0.1025, 0.9777, 0.07774, 0.9454, 0.1061, 0.9239, 0.1282, 0.95, 0.07279, 0.9999, 0.04704, 0.9639, 0.07774, 0.9454, 0.1025, 0.9777, 0.2979, 0.9451, 0.3164, 0.9102, 0.3492, 0.9244, 0.3288, 0.9634, 0.2694, 0.9238, 0.2848, 0.8935, 0.3164, 0.9102, 0.2979, 0.9451, 0.2434, 0.8996, 0.2541, 0.8744, 0.2848, 0.8935, 0.2694, 0.9238, 0.2175, 0.8769, 0.2226, 0.8558, 0.2541, 0.8744, 0.2434, 0.8996, 0.1876, 0.8673, 0.1876, 0.8471, 0.2226, 0.8558, 0.2175, 0.8769, 0.1578, 0.8769, 0.1526, 0.8558, 0.1876, 0.8471, 0.1876, 0.8673, 0.1319, 0.8995, 0.1211, 0.8744, 0.1526, 0.8558, 0.1578, 0.8769, 0.1061, 0.9239, 0.09045, 0.8937, 0.1211, 0.8744, 0.1319, 0.8995, 0.07774, 0.9454, 0.05899, 0.9106, 0.09045, 0.8937, 0.1061, 0.9239, 0.04704, 0.9639, 0.0263, 0.9251, 0.05899, 0.9106, 0.07774, 0.9454, 0.3164, 0.9102, 0.329, 0.8732, 0.3632, 0.8831, 0.3492, 0.9244, 0.2848, 0.8935, 0.2948, 0.8607, 0.329, 0.8732, 0.3164, 0.9102, 0.2541, 0.8744, 0.2605, 0.846, 0.2948, 0.8607, 0.2848, 0.8935, 0.2226, 0.8558, 0.2252, 0.8315, 0.2605, 0.846, 0.2541, 0.8744, 0.1876, 0.8471, 0.1876, 0.8245, 0.2252, 0.8315, 0.2226, 0.8558, 0.1526, 0.8558, 0.1499, 0.8315, 0.1876, 0.8245, 0.1876, 0.8471, 0.1211, 0.8744, 0.1146, 0.8461, 0.1499, 0.8315, 0.1526, 0.8558, 0.09045, 0.8937, 0.08026, 0.8609, 0.1146, 0.8461, 0.1211, 0.8744, 0.05899, 0.9106, 0.04608, 0.8736, 0.08026, 0.8609, 0.09045, 0.8937, 0.0263, 0.9251, 0.01204, 0.8837, 0.04608, 0.8736, 0.05899, 0.9106, 0.329, 0.8732, 0.3356, 0.8358, 0.3711, 0.842, 0.3632, 0.8831, 0.2948, 0.8607, 0.3, 0.8271, 0.3356, 0.8358, 0.329, 0.8732, 0.2605, 0.846, 0.264, 0.8163, 0.3, 0.8271, 0.2948, 0.8607, 0.2252, 0.8315, 0.2266, 0.8054, 0.264, 0.8163, 0.2605, 0.846, 0.1876, 0.8245, 0.1876, 0.8003, 0.2266, 0.8054, 0.2252, 0.8315, 0.1499, 0.8315, 0.1486, 0.8055, 0.1876, 0.8003, 0.1876, 0.8245, 0.1146, 0.8461, 0.1111, 0.8165, 0.1486, 0.8055, 0.1499, 0.8315, 0.08026, 0.8609, 0.07488, 0.8274, 0.1111, 0.8165, 0.1146, 0.8461, 0.04608, 0.8736, 0.03925, 0.8362, 0.07488, 0.8274, 0.08026, 0.8609, 0.01204, 0.8837, 0.00374, 0.8426, 0.03925, 0.8362, 0.04608, 0.8736, 0.3356, 0.8358, 0.3381, 0.8001, 0.3741, 0.8035, 0.3711, 0.842, 0.3, 0.8271, 0.302, 0.7943, 0.3381, 0.8001, 0.3356, 0.8358, 0.264, 0.8163, 0.2653, 0.7867, 0.302, 0.7943, 0.3, 0.8271, 0.2266, 0.8054, 0.2272, 0.7787, 0.2653, 0.7867, 0.264, 0.8163, 0.1876, 0.8003, 0.1877, 0.7749, 0.2272, 0.7787, 0.2266, 0.8054, 0.1486, 0.8055, 0.148, 0.7789, 0.1877, 0.7749, 0.1876, 0.8003, 0.1111, 0.8165, 0.1098, 0.7869, 0.148, 0.7789, 0.1486, 0.8055, 0.07488, 0.8274, 0.07275, 0.7946, 0.1098, 0.7869, 0.1111, 0.8165, 0.03925, 0.8362, 0.03645, 0.8004, 0.07275, 0.7946, 0.07488, 0.8274, 0.00374, 0.8426, 0.000439, 0.8039, 0.03645, 0.8004, 0.03925, 0.8362, 0.3381, 0.8001, 0.3383, 0.7656, 0.3742, 0.7676, 0.3741, 0.8035, 0.302, 0.7943, 0.3023, 0.7618, 0.3383, 0.7656, 0.3381, 0.8001, 0.2653, 0.7867, 0.2657, 0.7566, 0.3023, 0.7618, 0.302, 0.7943, 0.2272, 0.7787, 0.2275, 0.751, 0.2657, 0.7566, 0.2653, 0.7867, 0.1877, 0.7749, 0.1877, 0.7483, 0.2275, 0.751, 0.2272, 0.7787, 0.148, 0.7789, 0.1479, 0.7511, 0.1877, 0.7483, 0.1877, 0.7749, 0.1098, 0.7869, 0.1096, 0.7569, 0.1479, 0.7511, 0.148, 0.7789, 0.07275, 0.7946, 0.07253, 0.7623, 0.1096, 0.7569, 0.1098, 0.7869, 0.03645, 0.8004, 0.03619, 0.766, 0.07253, 0.7623, 0.07275, 0.7946, 0.000439, 0.8039, 8.028e-05, 0.7675, 0.03619, 0.766, 0.03645, 0.8004, 0.3383, 0.7656, 0.3385, 0.7319, 0.3745, 0.7332, 0.3742, 0.7676, 0.3023, 0.7618, 0.3023, 0.7295, 0.3385, 0.7319, 0.3383, 0.7656, 0.2657, 0.7566, 0.2653, 0.7262, 0.3023, 0.7295, 0.3023, 0.7618, 0.2275, 0.751, 0.227, 0.7224, 0.2653, 0.7262, 0.2657, 0.7566, 0.1877, 0.7483, 0.1874, 0.7203, 0.227, 0.7224, 0.2275, 0.751, 0.1479, 0.7511, 0.1479, 0.7224, 0.1874, 0.7203, 0.1877, 0.7483, 0.1096, 0.7569, 0.1098, 0.7264, 0.1479, 0.7224, 0.1479, 0.7511, 0.07253, 0.7623, 0.07316, 0.7299, 0.1098, 0.7264, 0.1096, 0.7569, 0.03619, 0.766, 0.03726, 0.7323, 0.07316, 0.7299, 0.07253, 0.7623, 8.028e-05, 0.7675, 0.001415, 0.7331, 0.03726, 0.7323, 0.03619, 0.766, 0.3385, 0.7319, 0.3383, 0.6986, 0.3743, 0.6993, 0.3745, 0.7332, 0.3023, 0.7295, 0.3019, 0.6972, 0.3383, 0.6986, 0.3385, 0.7319, 0.2653, 0.7262, 0.2647, 0.6952, 0.3019, 0.6972, 0.3023, 0.7295, 0.227, 0.7224, 0.2266, 0.6927, 0.2647, 0.6952, 0.2653, 0.7262, 0.1874, 0.7203, 0.1875, 0.6913, 0.2266, 0.6927, 0.227, 0.7224, 0.1479, 0.7224, 0.1485, 0.6928, 0.1875, 0.6913, 0.1874, 0.7203, 0.1098, 0.7264, 0.1105, 0.6954, 0.1485, 0.6928, 0.1479, 0.7224, 0.07316, 0.7299, 0.07359, 0.6975, 0.1105, 0.6954, 0.1098, 0.7264, 0.03726, 0.7323, 0.03736, 0.6988, 0.07359, 0.6975, 0.07316, 0.7299, 0.001415, 0.7331, 0.001353, 0.6994, 0.03736, 0.6988, 0.03726, 0.7323, 0.3383, 0.6986, 0.3379, 0.665, 0.374, 0.6652, 0.3743, 0.6993, 0.3019, 0.6972, 0.3012, 0.6645, 0.3379, 0.665, 0.3383, 0.6986, 0.2647, 0.6952, 0.2641, 0.6634, 0.3012, 0.6645, 0.3019, 0.6972, 0.2266, 0.6927, 0.2261, 0.6619, 0.2641, 0.6634, 0.2647, 0.6952, 0.1875, 0.6913, 0.1876, 0.661, 0.2261, 0.6619, 0.2266, 0.6927, 0.1485, 0.6928, 0.1491, 0.662, 0.1876, 0.661, 0.1875, 0.6913, 0.1105, 0.6954, 0.1112, 0.6635, 0.1491, 0.662, 0.1485, 0.6928, 0.07359, 0.6975, 0.07415, 0.6646, 0.1112, 0.6635, 0.1105, 0.6954, 0.03736, 0.6988, 0.03762, 0.6653, 0.07415, 0.6646, 0.07359, 0.6975, 0.001353, 0.6994, 0.00145, 0.6655, 0.03762, 0.6653, 0.03736, 0.6988, 0.3379, 0.665, 0.3375, 0.6309, 0.3737, 0.6303, 0.374, 0.6652, 0.3012, 0.6645, 0.3005, 0.6309, 0.3375, 0.6309, 0.3379, 0.665, 0.2641, 0.6634, 0.2631, 0.6303, 0.3005, 0.6309, 0.3012, 0.6645, 0.2261, 0.6619, 0.2254, 0.6292, 0.2631, 0.6303, 0.2641, 0.6634, 0.1876, 0.661, 0.1877, 0.6286, 0.2254, 0.6292, 0.2261, 0.6619, 0.1491, 0.662, 0.1499, 0.6293, 0.1877, 0.6286, 0.1876, 0.661, 0.1112, 0.6635, 0.1122, 0.6304, 0.1499, 0.6293, 0.1491, 0.662, 0.07415, 0.6646, 0.07478, 0.6311, 0.1122, 0.6304, 0.1112, 0.6635, 0.03762, 0.6653, 0.03781, 0.6311, 0.07478, 0.6311, 0.07415, 0.6646, 0.00145, 0.6655, 0.001615, 0.6306, 0.03781, 0.6311, 0.03762, 0.6653, 0.3375, 0.6309, 0.3352, 0.5971, 0.3714, 0.5959, 0.3737, 0.6303, 0.3005, 0.6309, 0.2989, 0.5973, 0.3352, 0.5971, 0.3375, 0.6309, 0.2631, 0.6303, 0.2623, 0.5968, 0.2989, 0.5973, 0.3005, 0.6309, 0.2254, 0.6292, 0.2253, 0.5959, 0.2623, 0.5968, 0.2631, 0.6303, 0.1877, 0.6286, 0.1878, 0.5955, 0.2253, 0.5959, 0.2254, 0.6292, 0.1499, 0.6293, 0.1502, 0.596, 0.1878, 0.5955, 0.1877, 0.6286, 0.1122, 0.6304, 0.113, 0.597, 0.1502, 0.596, 0.1499, 0.6293, 0.07478, 0.6311, 0.0763, 0.5975, 0.113, 0.597, 0.1122, 0.6304, 0.03781, 0.6311, 0.03986, 0.5973, 0.0763, 0.5975, 0.07478, 0.6311, 0.001615, 0.6306, 0.003697, 0.5962, 0.03986, 0.5973, 0.03781, 0.6311, 0.3352, 0.5971, 0.3332, 0.5642, 0.3691, 0.5631, 0.3714, 0.5959, 0.2989, 0.5973, 0.2975, 0.5645, 0.3332, 0.5642, 0.3352, 0.5971, 0.2623, 0.5968, 0.2616, 0.5642, 0.2975, 0.5645, 0.2989, 0.5973, 0.2253, 0.5959, 0.2251, 0.5636, 0.2616, 0.5642, 0.2623, 0.5968, 0.1878, 0.5955, 0.1879, 0.5634, 0.2251, 0.5636, 0.2253, 0.5959, 0.1502, 0.596, 0.1506, 0.5638, 0.1879, 0.5634, 0.1878, 0.5955, 0.113, 0.597, 0.1139, 0.5645, 0.1506, 0.5638, 0.1502, 0.596, 0.0763, 0.5975, 0.07767, 0.5648, 0.1139, 0.5645, 0.113, 0.597, 0.03986, 0.5973, 0.04165, 0.5644, 0.07767, 0.5648, 0.0763, 0.5975, 0.003697, 0.5962, 0.005668, 0.5633, 0.04165, 0.5644, 0.03986, 0.5973, 0.3332, 0.5642, 0.3317, 0.5318, 0.367, 0.5316, 0.3691, 0.5631, 0.2975, 0.5645, 0.2966, 0.5319, 0.3317, 0.5318, 0.3332, 0.5642, 0.2616, 0.5642, 0.2613, 0.5318, 0.2966, 0.5319, 0.2975, 0.5645, 0.2251, 0.5636, 0.2252, 0.5317, 0.2613, 0.5318, 0.2616, 0.5642, 0.1879, 0.5634, 0.1881, 0.5316, 0.2252, 0.5317, 0.2251, 0.5636, 0.1506, 0.5638, 0.1508, 0.5318, 0.1881, 0.5316, 0.1879, 0.5634, 0.1139, 0.5645, 0.1145, 0.5322, 0.1508, 0.5318, 0.1506, 0.5638, 0.07767, 0.5648, 0.07876, 0.5324, 0.1145, 0.5322, 0.1139, 0.5645, 0.04165, 0.5644, 0.0432, 0.5322, 0.07876, 0.5324, 0.07767, 0.5648, 0.005668, 0.5633, 0.007388, 0.5313, 0.0432, 0.5322, 0.04165, 0.5644, 0.3317, 0.5318, 0.3325, 0.4996, 0.3683, 0.5004, 0.367, 0.5316, 0.2966, 0.5319, 0.297, 0.4994, 0.3325, 0.4996, 0.3317, 0.5318, 0.2613, 0.5318, 0.2612, 0.4995, 0.297, 0.4994, 0.2966, 0.5319, 0.2252, 0.5317, 0.2249, 0.4997, 0.2612, 0.4995, 0.2613, 0.5318, 0.1881, 0.5316, 0.1877, 0.4998, 0.2249, 0.4997, 0.2252, 0.5317, 0.1508, 0.5318, 0.1506, 0.4999, 0.1877, 0.4998, 0.1881, 0.5316, 0.1145, 0.5322, 0.1146, 0.4999, 0.1506, 0.4999, 0.1508, 0.5318, 0.07876, 0.5324, 0.07931, 0.5, 0.1146, 0.4999, 0.1145, 0.5322, 0.0432, 0.5322, 0.04429, 0.5, 0.07931, 0.5, 0.07876, 0.5324, 0.007388, 0.5313, 0.009013, 0.5001, 0.04429, 0.5, 0.0432, 0.5322, 0.3325, 0.4996, 0.3338, 0.4674, 0.3698, 0.4685, 0.3683, 0.5004, 0.297, 0.4994, 0.2978, 0.467, 0.3338, 0.4674, 0.3325, 0.4996, 0.2612, 0.4995, 0.2616, 0.4672, 0.2978, 0.467, 0.297, 0.4994, 0.2249, 0.4997, 0.225, 0.4677, 0.2616, 0.4672, 0.2612, 0.4995, 0.1877, 0.4998, 0.1879, 0.4679, 0.225, 0.4677, 0.2249, 0.4997, 0.1506, 0.4999, 0.1508, 0.4678, 0.1879, 0.4679, 0.1877, 0.4998, 0.1146, 0.4999, 0.1144, 0.4675, 0.1508, 0.4678, 0.1506, 0.4999, 0.07931, 0.5, 0.07859, 0.4674, 0.1144, 0.4675, 0.1146, 0.4999, 0.04429, 0.5, 0.04294, 0.4677, 0.07859, 0.4674, 0.07931, 0.5, 0.009013, 0.5001, 0.007078, 0.4687, 0.04294, 0.4677, 0.04429, 0.5, 0.3338, 0.4674, 0.3354, 0.4345, 0.3715, 0.4356, 0.3698, 0.4685, 0.2978, 0.467, 0.299, 0.4343, 0.3354, 0.4345, 0.3338, 0.4674, 0.2616, 0.4672, 0.2623, 0.4346, 0.299, 0.4343, 0.2978, 0.467, 0.225, 0.4677, 0.2253, 0.4353, 0.2623, 0.4346, 0.2616, 0.4672, 0.1879, 0.4679, 0.188, 0.4357, 0.2253, 0.4353, 0.225, 0.4677, 0.1508, 0.4678, 0.1507, 0.4355, 0.188, 0.4357, 0.1879, 0.4679, 0.1144, 0.4675, 0.1138, 0.4349, 0.1507, 0.4355, 0.1508, 0.4678, 0.07859, 0.4674, 0.07738, 0.4346, 0.1138, 0.4349, 0.1144, 0.4675, 0.04294, 0.4677, 0.04114, 0.4349, 0.07738, 0.4346, 0.07859, 0.4674, 0.007078, 0.4687, 0.005022, 0.4361, 0.04114, 0.4349, 0.04294, 0.4677, 0.3354, 0.4345, 0.3372, 0.4008, 0.3734, 0.4013, 0.3715, 0.4356, 0.299, 0.4343, 0.3003, 0.4007, 0.3372, 0.4008, 0.3354, 0.4345, 0.2623, 0.4346, 0.263, 0.4011, 0.3003, 0.4007, 0.299, 0.4343, 0.2253, 0.4353, 0.2254, 0.4018, 0.263, 0.4011, 0.2623, 0.4346, 0.188, 0.4357, 0.188, 0.4023, 0.2254, 0.4018, 0.2253, 0.4353, 0.1507, 0.4355, 0.1506, 0.4019, 0.188, 0.4023, 0.188, 0.4357, 0.1138, 0.4349, 0.1131, 0.4013, 0.1506, 0.4019, 0.1507, 0.4355, 0.07738, 0.4346, 0.07592, 0.401, 0.1131, 0.4013, 0.1138, 0.4349, 0.04114, 0.4349, 0.03903, 0.4013, 0.07592, 0.401, 0.07738, 0.4346, 0.005022, 0.4361, 0.002842, 0.4019, 0.03903, 0.4013, 0.04114, 0.4349, 0.3372, 0.4008, 0.3373, 0.3668, 0.3734, 0.3667, 0.3734, 0.4013, 0.3003, 0.4007, 0.3007, 0.3671, 0.3373, 0.3668, 0.3372, 0.4008, 0.263, 0.4011, 0.2637, 0.3677, 0.3007, 0.3671, 0.3003, 0.4007, 0.2254, 0.4018, 0.2261, 0.3687, 0.2637, 0.3677, 0.263, 0.4011, 0.188, 0.4023, 0.188, 0.3694, 0.2261, 0.3687, 0.2254, 0.4018, 0.1506, 0.4019, 0.1499, 0.3688, 0.188, 0.3694, 0.188, 0.4023, 0.1131, 0.4013, 0.1123, 0.3679, 0.1499, 0.3688, 0.1506, 0.4019, 0.07592, 0.401, 0.07529, 0.3675, 0.1123, 0.3679, 0.1131, 0.4013, 0.03903, 0.4013, 0.03877, 0.3673, 0.07529, 0.3675, 0.07592, 0.401, 0.002842, 0.4019, 0.002604, 0.3674, 0.03877, 0.3673, 0.03903, 0.4013, 0.3373, 0.3668, 0.3375, 0.3335, 0.3735, 0.333, 0.3734, 0.3667, 0.3007, 0.3671, 0.3012, 0.3343, 0.3375, 0.3335, 0.3373, 0.3668, 0.2637, 0.3677, 0.2642, 0.3356, 0.3012, 0.3343, 0.3007, 0.3671, 0.2261, 0.3687, 0.2266, 0.3374, 0.2642, 0.3356, 0.2637, 0.3677, 0.188, 0.3694, 0.1879, 0.3384, 0.2266, 0.3374, 0.2261, 0.3687, 0.1499, 0.3688, 0.1493, 0.3375, 0.1879, 0.3384, 0.188, 0.3694, 0.1123, 0.3679, 0.1115, 0.3359, 0.1493, 0.3375, 0.1499, 0.3688, 0.07529, 0.3675, 0.07465, 0.3348, 0.1115, 0.3359, 0.1123, 0.3679, 0.03877, 0.3673, 0.03833, 0.3341, 0.07465, 0.3348, 0.07529, 0.3675, 0.002604, 0.3674, 0.002284, 0.3339, 0.03833, 0.3341, 0.03877, 0.3673, 0.3375, 0.3335, 0.3379, 0.3004, 0.3734, 0.2998, 0.3735, 0.333, 0.3012, 0.3343, 0.3017, 0.3019, 0.3379, 0.3004, 0.3375, 0.3335, 0.2642, 0.3356, 0.2646, 0.3041, 0.3017, 0.3019, 0.3012, 0.3343, 0.2266, 0.3374, 0.2272, 0.3071, 0.2646, 0.3041, 0.2642, 0.3356, 0.1879, 0.3384, 0.1879, 0.3086, 0.2272, 0.3071, 0.2266, 0.3374, 0.1493, 0.3375, 0.1488, 0.3071, 0.1879, 0.3086, 0.1879, 0.3384, 0.1115, 0.3359, 0.1108, 0.3045, 0.1488, 0.3071, 0.1493, 0.3375, 0.07465, 0.3348, 0.07399, 0.3024, 0.1108, 0.3045, 0.1115, 0.3359, 0.03833, 0.3341, 0.03785, 0.3011, 0.07399, 0.3024, 0.07465, 0.3348, 0.002284, 0.3339, 0.001888, 0.3006, 0.03785, 0.3011, 0.03833, 0.3341, 0.3379, 0.3004, 0.3381, 0.2671, 0.3744, 0.2664, 0.3734, 0.2998, 0.3017, 0.3019, 0.3023, 0.2696, 0.3381, 0.2671, 0.3379, 0.3004, 0.2646, 0.3041, 0.2659, 0.2733, 0.3023, 0.2696, 0.3017, 0.3019, 0.2272, 0.3071, 0.2272, 0.2774, 0.2659, 0.2733, 0.2646, 0.3041, 0.1879, 0.3086, 0.1877, 0.2796, 0.2272, 0.2774, 0.2272, 0.3071, 0.1488, 0.3071, 0.148, 0.2776, 0.1877, 0.2796, 0.1879, 0.3086, 0.1108, 0.3045, 0.11, 0.2736, 0.148, 0.2776, 0.1488, 0.3071, 0.07399, 0.3024, 0.07338, 0.2701, 0.11, 0.2736, 0.1108, 0.3045, 0.03785, 0.3011, 0.03749, 0.2679, 0.07338, 0.2701, 0.07399, 0.3024, 0.001888, 0.3006, 0.001658, 0.2672, 0.03749, 0.2679, 0.03785, 0.3011, 0.3381, 0.2671, 0.3393, 0.2332, 0.3755, 0.2314, 0.3744, 0.2664, 0.3023, 0.2696, 0.3029, 0.2371, 0.3393, 0.2332, 0.3381, 0.2671, 0.2659, 0.2733, 0.2659, 0.2427, 0.3029, 0.2371, 0.3023, 0.2696, 0.2272, 0.2774, 0.2273, 0.2487, 0.2659, 0.2427, 0.2659, 0.2733, 0.1877, 0.2796, 0.1876, 0.2517, 0.2273, 0.2487, 0.2272, 0.2774, 0.148, 0.2776, 0.1479, 0.2488, 0.1876, 0.2517, 0.1877, 0.2796, 0.11, 0.2736, 0.1096, 0.243, 0.1479, 0.2488, 0.148, 0.2776, 0.07338, 0.2701, 0.07256, 0.2376, 0.1096, 0.243, 0.11, 0.2736, 0.03749, 0.2679, 0.0362, 0.234, 0.07256, 0.2376, 0.07338, 0.2701, 0.001658, 0.2672, 8.02e-05, 0.2326, 0.0362, 0.234, 0.03749, 0.2679, 0.3393, 0.2332, 0.3388, 0.198, 0.3748, 0.1942, 0.3755, 0.2314, 0.3029, 0.2371, 0.3025, 0.2043, 0.3388, 0.198, 0.3393, 0.2332, 0.2659, 0.2427, 0.2655, 0.2124, 0.3025, 0.2043, 0.3029, 0.2371, 0.2273, 0.2487, 0.2271, 0.2208, 0.2655, 0.2124, 0.2659, 0.2427, 0.1876, 0.2517, 0.1875, 0.2248, 0.2271, 0.2208, 0.2273, 0.2487, 0.1479, 0.2488, 0.148, 0.2208, 0.1875, 0.2248, 0.1876, 0.2517, 0.1096, 0.243, 0.1098, 0.2126, 0.148, 0.2208, 0.1479, 0.2488, 0.07256, 0.2376, 0.0727, 0.2048, 0.1098, 0.2126, 0.1096, 0.243, 0.0362, 0.234, 0.03635, 0.1989, 0.0727, 0.2048, 0.07256, 0.2376, 8.02e-05, 0.2326, 0.0003407, 0.1955, 0.03635, 0.1989, 0.0362, 0.234, 0.3388, 0.198, 0.3356, 0.1611, 0.3706, 0.1541, 0.3748, 0.1942, 0.3025, 0.2043, 0.3, 0.1706, 0.3356, 0.1611, 0.3388, 0.198, 0.2655, 0.2124, 0.2637, 0.182, 0.3, 0.1706, 0.3025, 0.2043, 0.2271, 0.2208, 0.2263, 0.1933, 0.2637, 0.182, 0.2655, 0.2124, 0.1875, 0.2248, 0.1874, 0.1986, 0.2263, 0.1933, 0.2271, 0.2208, 0.148, 0.2208, 0.1486, 0.1931, 0.1874, 0.1986, 0.1875, 0.2248, 0.1098, 0.2126, 0.1112, 0.182, 0.1486, 0.1931, 0.148, 0.2208, 0.0727, 0.2048, 0.07488, 0.1711, 0.1112, 0.182, 0.1098, 0.2126, 0.03635, 0.1989, 0.03916, 0.1621, 0.07488, 0.1711, 0.0727, 0.2048, 0.0003407, 0.1955, 0.00408, 0.1555, 0.03916, 0.1621, 0.03635, 0.1989])
me_b_ziercircle_002.materials.append(mat_rope)
me_b_ziercircle_002.auto_texspace = False
me_b_ziercircle_002.update()

# ---- objects
ob_cylinder = bpy.data.objects.new('Cylinder', me_cylinder_001)
ob_plane = bpy.data.objects.new('Plane', me_plane_001)
ob_b_ziercircle = bpy.data.objects.new('BézierCircle', me_b_ziercircle)
ob_b_ziercircle_001 = bpy.data.objects.new('BézierCircle.001', me_b_ziercircle_002)

# ---- transforms, parenting, visibility, modifiers, constraints
ob_cylinder.location = (0.0, 0.0, 0.693)
ob_plane.location = (0.0, 0.0, 0.693)
ob_plane.scale = (0.7411, 0.7411, 0.7411)
ob_plane.use_mesh_mirror_x = True
ob_b_ziercircle.location = (0.0, 0.0, 1.202)
ob_b_ziercircle.scale = (0.2196, 0.2196, 0.2196)
ob_b_ziercircle_001.location = (0.0, 0.0, 0.693)
ob_b_ziercircle_001.scale = (0.05378, 0.05378, 0.05378)

# ---- collection membership
col_collection.objects.link(ob_cylinder)
col_collection.objects.link(ob_plane)
col_collection.objects.link(ob_b_ziercircle)
col_collection.objects.link(ob_b_ziercircle_001)

# ---- scene / render settings (as saved in the file)
scene.frame_start = 1; scene.frame_end = 250; scene.frame_set(1)
scene.render.engine = 'BLENDER_EEVEE_NEXT'
scene.render.bake_bias = 0.0
scene.render.bake_samples = 0
bpy.context.view_layer.update()

# ---- added for rendering (the .blend has no active camera and no usable light): camera, sun
cam_auto = bpy.data.cameras.new('AutoCamera')
cam_auto.lens = 50.0
cam_auto.sensor_width = 36.0
cam_auto.clip_end = 1000.0
ob_auto_camera = bpy.data.objects.new('AutoCamera', cam_auto)
scene.collection.objects.link(ob_auto_camera)
ob_auto_camera.location = (1.49573, -1.79849, 1.89196)
ob_auto_camera.rotation_euler = (1.09748, -7.21219e-08, 0.694738)
scene.camera = ob_auto_camera
light_auto_sun = bpy.data.lights.new('AutoSun', 'SUN')
light_auto_sun.energy = 3.0
light_auto_sun.angle = 0.0523599
ob_auto_sun = bpy.data.objects.new('AutoSun', light_auto_sun)
scene.collection.objects.link(ob_auto_sun)
ob_auto_sun.rotation_euler = (0.872665, 0.174533, 0.523599)
bpy.context.view_layer.update()
